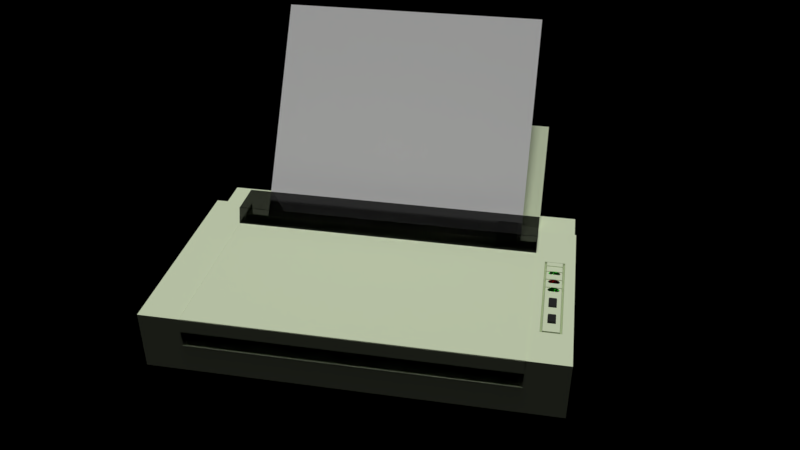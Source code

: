 # Source: fax_machine.blend  (saved by Blender 2.79.0; exported with 4.5.12 LTS)
import bpy
from mathutils import Matrix  # noqa: F401  (used for matrix-valued properties, if any)

bpy.ops.wm.read_factory_settings(use_empty=True)
scene = bpy.context.scene
scene.name = 'Scene'

# ---- collections
col_collection_1 = bpy.data.collections.new('Collection 1'); scene.collection.children.link(col_collection_1)

# ---- materials (node trees are filled in below, after node groups)
mat_black = bpy.data.materials.new('black')
mat_black.alpha_threshold = 0.0
mat_black.diffuse_color = (0.02721, 0.02721, 0.02721, 1.0)
mat_black.roughness = 0.5
mat_cream = bpy.data.materials.new('cream')
mat_cream.alpha_threshold = 0.0
mat_cream.diffuse_color = (0.7095, 0.8, 0.5605, 1.0)
mat_cream.roughness = 0.5
mat_green_plastic = bpy.data.materials.new('green plastic')
mat_green_plastic.alpha_threshold = 0.0
mat_green_plastic.diffuse_color = (0.04764, 0.3264, 0.03706, 1.0)
mat_green_plastic.roughness = 0.5
mat_red_plastic = bpy.data.materials.new('red plastic')
mat_red_plastic.alpha_threshold = 0.0
mat_red_plastic.diffuse_color = (0.281, 0.005643, 0.0094, 1.0)
mat_red_plastic.roughness = 0.5
mat_see_through_black_plastic = bpy.data.materials.new('see through black plastic')
mat_see_through_black_plastic.alpha_threshold = 0.0
mat_see_through_black_plastic.diffuse_color = (0.0578, 0.0578, 0.0578, 1.0)
mat_see_through_black_plastic.roughness = 0.5

# ---- material node trees
mat_green_plastic.use_nodes = True; mat_green_plastic.node_tree.nodes.clear()
_N = mat_green_plastic.node_tree.nodes; _L = mat_green_plastic.node_tree.links
n0 = _N.new('ShaderNodeOutputMaterial'); n0.name = 'Material Output'; n0.location = (300, 300)
n1 = _N.new('ShaderNodeBsdfGlass'); n1.name = 'Glass BSDF'; n1.location = (10, 300)
n1.distribution = 'BECKMANN'
n1.inputs[0].default_value = (0.08143, 0.5921, 0.06258, 1.0)
n1.inputs[2].default_value = 1.45
_L.new(n1.outputs[0], n0.inputs[0])
n0.is_active_output = True
mat_red_plastic.use_nodes = True; mat_red_plastic.node_tree.nodes.clear()
_N = mat_red_plastic.node_tree.nodes; _L = mat_red_plastic.node_tree.links
n0 = _N.new('ShaderNodeOutputMaterial'); n0.name = 'Material Output'; n0.location = (300, 300)
n1 = _N.new('ShaderNodeBsdfGlass'); n1.name = 'Glass BSDF'; n1.location = (10, 300)
n1.distribution = 'BECKMANN'
n1.inputs[0].default_value = (0.3432, 0.006353, 0.01082, 1.0)
n1.inputs[2].default_value = 1.45
_L.new(n1.outputs[0], n0.inputs[0])
n0.is_active_output = True
mat_see_through_black_plastic.use_nodes = True; mat_see_through_black_plastic.node_tree.nodes.clear()
_N = mat_see_through_black_plastic.node_tree.nodes; _L = mat_see_through_black_plastic.node_tree.links
n0 = _N.new('ShaderNodeOutputMaterial'); n0.name = 'Material Output'; n0.location = (300, 300)
n1 = _N.new('ShaderNodeBsdfGlass'); n1.name = 'Glass BSDF'; n1.location = (20, 340)
n1.distribution = 'BECKMANN'
n1.inputs[0].default_value = (0.2473, 0.2473, 0.2473, 1.0)
n1.inputs[2].default_value = 1.45
_L.new(n1.outputs[0], n0.inputs[0])
n0.is_active_output = True

# ---- cameras
cam_camera = bpy.data.cameras.new('Camera')
cam_camera.clip_end = 100.0
cam_camera.lens = 35.0
cam_camera.sensor_width = 32.0
cam_camera.sensor_height = 18.0
cam_camera.display_size = 2.0
cam_camera.dof.focus_distance = 0.0

# ---- lights
light_sun = bpy.data.lights.new('Sun', 'SUN')
light_sun.transmission_factor = 0.0
light_sun.angle = 0.1993
light_sun.energy = 2.0
light_sun.shadow_buffer_clip_start = 0.5
light_sun.shadow_soft_size = 0.1
light_sun.shadow_cascade_max_distance = 1000.0

# ---- meshes
me_plastic_screen = bpy.data.meshes.new('plastic screen')
me_plastic_screen.from_pydata([(-1.0, 0.7964, 1.536), (-1.0, -0.7964, 1.536), (-1.005, 0.793, 1.558), (-1.005, -0.7997, 1.558), (-0.9525, 0.7964, 2.06), (-0.9525, -0.7964, 2.06), (-0.9561, 0.793, 2.085), (-0.9561, -0.7997, 2.085), (-0.5916, 0.7964, 2.058), (-0.5917, -0.7964, 2.058), (-0.5915, 0.793, 2.085), (-0.5915, -0.7997, 2.085)], [], [(1, 0, 4, 5), (5, 4, 8, 9), (2, 3, 7, 6), (0, 2, 6, 4), (3, 1, 5, 7), (4, 6, 10, 8), (6, 7, 11, 10), (7, 5, 9, 11)])
me_plastic_screen.polygons.foreach_set('material_index', [4, 4, 4, 4, 4, 1, 4, 4])
_uv = me_plastic_screen.uv_layers.new(name='UVMap')
_uv.uv.foreach_set('vector', [0.06574, 0.01744, 0.7416, 0.02977, 0.8126, 0.07634, 0.1507, 0.07487, 0.1507, 0.07487, 0.8126, 0.07634, 1.0, 0.1297, 0.1736, 0.1297, 0.735, 0.1183, 3.601e-05, 0.07727, 0.1444, 0.03138, 0.7951, 0.06483, 0.7416, 0.02977, 0.735, 0.1183, 0.7951, 0.06483, 0.8126, 0.07634, 3.601e-05, 0.07727, 0.06574, 0.01744, 0.1507, 0.07487, 0.1444, 0.03138, 0.8126, 0.07634, 0.7951, 0.06483, 0.891, 0.02007, 1.0, 0.1297, 0.7951, 0.06483, 0.1444, 0.03138, 0.1728, 3.601e-05, 0.891, 0.02007, 0.1444, 0.03138, 0.1507, 0.07487, 0.1736, 0.1297, 0.1728, 3.601e-05])
me_plastic_screen.materials.append(mat_black)
me_plastic_screen.materials.append(mat_cream)
me_plastic_screen.materials.append(mat_green_plastic)
me_plastic_screen.materials.append(mat_red_plastic)
me_plastic_screen.materials.append(mat_see_through_black_plastic)
me_plastic_screen.use_remesh_preserve_volume = False
me_plastic_screen.use_remesh_preserve_attributes = False
me_plastic_screen.use_mirror_vertex_groups = False
me_plastic_screen.update()
me_cube_000 = bpy.data.meshes.new('Cube.000')
me_cube_000.from_pydata([(-0.2643, 0.9304, 0.8854), (-0.2644, -0.8696, 0.8854), (-0.2679, 0.9304, 0.7704), (-0.2679, -0.8696, 0.7704), (-0.2785, 0.9304, 0.6598), (-0.2786, -0.8696, 0.6598), (-0.2958, 0.9304, 0.5579), (-0.2958, -0.8696, 0.5579), (-0.319, 0.9304, 0.4686), (-0.319, -0.8696, 0.4686), (-0.3472, 0.9304, 0.3953), (-0.3472, -0.8696, 0.3953), (-0.3795, 0.9304, 0.3408), (-0.3795, -0.8696, 0.3408), (-0.4144, 0.9304, 0.3072), (-0.4145, -0.8696, 0.3072), (-0.4508, 0.9304, 0.2959), (-0.4508, -0.8696, 0.2959), (-0.4872, 0.9304, 0.3072), (-0.4872, -0.8696, 0.3072), (-0.5222, 0.9304, 0.3408), (-0.5222, -0.8696, 0.3408), (-0.5544, 0.9304, 0.3953), (-0.5544, -0.8696, 0.3953), (-0.5827, 0.9304, 0.4686), (-0.5827, -0.8696, 0.4686), (-0.6059, 0.9304, 0.5579), (-0.6059, -0.8696, 0.5579), (-0.6231, 0.9304, 0.6598), (-0.6231, -0.8696, 0.6598), (-0.6337, 0.9304, 0.7704), (-0.6337, -0.8696, 0.7704), (-0.6373, 0.9304, 0.8854), (-0.6373, -0.8696, 0.8854), (-0.6337, 0.9304, 1.0), (-0.6337, -0.8696, 1.0), (-0.6231, 0.9304, 1.111), (-0.6231, -0.8696, 1.111), (-0.6059, 0.9304, 1.213), (-0.6059, -0.8696, 1.213), (-0.5827, 0.9304, 1.302), (-0.5827, -0.8696, 1.302), (-0.5544, 0.9304, 1.376), (-0.5544, -0.8696, 1.376), (-0.5222, 0.9304, 1.43), (-0.5222, -0.8696, 1.43), (-0.4872, 0.9304, 1.464), (-0.4872, -0.8696, 1.464), (-0.4508, 0.9304, 1.475), (-0.4508, -0.8696, 1.475), (-0.4144, 0.9304, 1.464), (-0.4145, -0.8696, 1.464), (-0.3795, 0.9304, 1.43), (-0.3795, -0.8696, 1.43), (-0.3472, 0.9304, 1.376), (-0.3472, -0.8696, 1.376), (-0.319, 0.9304, 1.302), (-0.319, -0.8696, 1.302), (-0.2958, 0.9304, 1.213), (-0.2958, -0.8696, 1.213), (-0.2785, 0.9304, 1.111), (-0.2786, -0.8696, 1.111), (-0.2679, 0.9304, 1.0), (-0.2679, -0.8696, 1.0)], [], [(0, 1, 3, 2), (2, 3, 5, 4), (4, 5, 7, 6), (6, 7, 9, 8), (8, 9, 11, 10), (10, 11, 13, 12), (12, 13, 15, 14), (14, 15, 17, 16), (16, 17, 19, 18), (18, 19, 21, 20), (20, 21, 23, 22), (22, 23, 25, 24), (24, 25, 27, 26), (26, 27, 29, 28), (28, 29, 31, 30), (30, 31, 33, 32), (32, 33, 35, 34), (34, 35, 37, 36), (36, 37, 39, 38), (38, 39, 41, 40), (40, 41, 43, 42), (42, 43, 45, 44), (44, 45, 47, 46), (46, 47, 49, 48), (48, 49, 51, 50), (50, 51, 53, 52), (52, 53, 55, 54), (54, 55, 57, 56), (56, 57, 59, 58), (58, 59, 61, 60), (3, 1, 63, 61, 59, 57, 55, 53, 51, 49, 47, 45, 43, 41, 39, 37, 35, 33, 31, 29, 27, 25, 23, 21, 19, 17, 15, 13, 11, 9, 7, 5), (60, 61, 63, 62), (62, 63, 1, 0), (0, 2, 4, 6, 8, 10, 12, 14, 16, 18, 20, 22, 24, 26, 28, 30, 32, 34, 36, 38, 40, 42, 44, 46, 48, 50, 52, 54, 56, 58, 60, 62)])
me_cube_000.polygons.foreach_set('use_smooth', [True] * 34)
_uv = me_cube_000.uv_layers.new(name='UVMap')
_uv.uv.foreach_set('vector', [0.0, 0.0, 1.0, 0.0, 1.0, 1.0, 0.0, 1.0, 0.0, 0.0, 1.0, 0.0, 1.0, 1.0, 0.0, 1.0, 0.0, 0.0, 1.0, 0.0, 1.0, 1.0, 0.0, 1.0, 0.0, 0.0, 1.0, 0.0, 1.0, 1.0, 0.0, 1.0, 0.0, 0.0, 1.0, 0.0, 1.0, 1.0, 0.0, 1.0, 0.0, 0.0, 1.0, 0.0, 1.0, 1.0, 0.0, 1.0, 0.0, 0.0, 1.0, 0.0, 1.0, 1.0, 0.0, 1.0, 0.0, 0.0, 1.0, 0.0, 1.0, 1.0, 0.0, 1.0, 0.0, 0.0, 1.0, 0.0, 1.0, 1.0, 0.0, 1.0, 0.0, 0.0, 1.0, 0.0, 1.0, 1.0, 0.0, 1.0, 0.0, 0.0, 1.0, 0.0, 1.0, 1.0, 0.0, 1.0, 0.0, 0.0, 1.0, 0.0, 1.0, 1.0, 0.0, 1.0, 0.0, 0.0, 1.0, 0.0, 1.0, 1.0, 0.0, 1.0, 0.0, 0.0, 1.0, 0.0, 1.0, 1.0, 0.0, 1.0, 0.0, 0.0, 1.0, 0.0, 1.0, 1.0, 0.0, 1.0, 0.0, 0.0, 1.0, 0.0, 1.0, 1.0, 0.0, 1.0, 0.0, 0.0, 1.0, 0.0, 1.0, 1.0, 0.0, 1.0, 0.0, 0.0, 1.0, 0.0, 1.0, 1.0, 0.0, 1.0, 0.0, 0.0, 1.0, 0.0, 1.0, 1.0, 0.0, 1.0, 0.0, 0.0, 1.0, 0.0, 1.0, 1.0, 0.0, 1.0, 0.0, 0.0, 1.0, 0.0, 1.0, 1.0, 0.0, 1.0, 0.0, 0.0, 1.0, 0.0, 1.0, 1.0, 0.0, 1.0, 0.0, 0.0, 1.0, 0.0, 1.0, 1.0, 0.0, 1.0, 0.0, 0.0, 1.0, 0.0, 1.0, 1.0, 0.0, 1.0, 0.0, 0.0, 1.0, 0.0, 1.0, 1.0, 0.0, 1.0, 0.0, 0.0, 1.0, 0.0, 1.0, 1.0, 0.0, 1.0, 0.0, 0.0, 1.0, 0.0, 1.0, 1.0, 0.0, 1.0, 0.0, 0.0, 1.0, 0.0, 1.0, 1.0, 0.0, 1.0, 0.0, 0.0, 1.0, 0.0, 1.0, 1.0, 0.0, 1.0, 0.0, 0.0, 1.0, 0.0, 1.0, 1.0, 0.0, 1.0, 0.5, 1.0, 0.5975, 0.9904, 0.6913, 0.9619, 0.7778, 0.9157, 0.8536, 0.8536, 0.9157, 0.7778, 0.9619, 0.6913, 0.9904, 0.5975, 1.0, 0.5, 0.9904, 0.4025, 0.9619, 0.3087, 0.9157, 0.2222, 0.8536, 0.1464, 0.7778, 0.08427, 0.6913, 0.03806, 0.5975, 0.009607, 0.5, 0.0, 0.4025, 0.009607, 0.3087, 0.03806, 0.2222, 0.08427, 0.1464, 0.1464, 0.08426, 0.2222, 0.03806, 0.3087, 0.009607, 0.4025, 0.0, 0.5, 0.009607, 0.5975, 0.03806, 0.6913, 0.08427, 0.7778, 0.1464, 0.8536, 0.2222, 0.9157, 0.3087, 0.9619, 0.4025, 0.9904, 0.0, 0.0, 1.0, 0.0, 1.0, 1.0, 0.0, 1.0, 0.0, 0.0, 1.0, 0.0, 1.0, 1.0, 0.0, 1.0, 0.5, 1.0, 0.5975, 0.9904, 0.6913, 0.9619, 0.7778, 0.9157, 0.8536, 0.8536, 0.9157, 0.7778, 0.9619, 0.6913, 0.9904, 0.5975, 1.0, 0.5, 0.9904, 0.4025, 0.9619, 0.3087, 0.9157, 0.2222, 0.8536, 0.1464, 0.7778, 0.08427, 0.6913, 0.03806, 0.5975, 0.009607, 0.5, 0.0, 0.4025, 0.009607, 0.3087, 0.03806, 0.2222, 0.08427, 0.1464, 0.1464, 0.08426, 0.2222, 0.03806, 0.3087, 0.009607, 0.4025, 0.0, 0.5, 0.009607, 0.5975, 0.03806, 0.6913, 0.08427, 0.7778, 0.1464, 0.8536, 0.2222, 0.9157, 0.3087, 0.9619, 0.4025, 0.9904])
me_cube_000.use_remesh_preserve_volume = False
me_cube_000.use_remesh_preserve_attributes = False
me_cube_000.use_mirror_vertex_groups = False
me_cube_000.update()
me_cube_003 = bpy.data.meshes.new('Cube.003')
me_cube_003.from_pydata([(-0.06, -0.06, -0.06), (-0.06, -0.06, 0.06), (-0.06, 0.06, -0.06), (-0.06, 0.06, 0.06), (0.06, -0.06, -0.06), (0.06, -0.06, 0.06), (0.06, 0.06, -0.06), (0.06, 0.06, 0.06)], [], [(0, 1, 3, 2), (2, 3, 7, 6), (6, 7, 5, 4), (4, 5, 1, 0), (2, 6, 4, 0), (7, 3, 1, 5)])
_uv = me_cube_003.uv_layers.new(name='UVMap')
_uv.uv.foreach_set('vector', [0.0, 0.0, 1.0, 0.0, 1.0, 1.0, 0.0, 1.0, 0.0, 0.0, 1.0, 0.0, 1.0, 1.0, 0.0, 1.0, 0.0, 0.0, 1.0, 0.0, 1.0, 1.0, 0.0, 1.0, 0.0, 0.0, 1.0, 0.0, 1.0, 1.0, 0.0, 1.0, 0.0, 0.0, 1.0, 0.0, 1.0, 1.0, 0.0, 1.0, 0.0, 0.0, 1.0, 0.0, 1.0, 1.0, 0.0, 1.0])
me_cube_003.use_remesh_preserve_volume = False
me_cube_003.use_remesh_preserve_attributes = False
me_cube_003.use_mirror_vertex_groups = False
me_cube_003.update()
me_main_body = bpy.data.meshes.new('main body')
me_main_body.from_pydata([(-1.0, -1.0, 1.0), (-1.0, 1.0, 1.0), (-0.004252, -1.0, 1.0), (-0.02753, 0.9798, -0.6718), (-0.004252, 1.0, 1.0), (-2.614, -0.9884, -0.6718), (-2.632, -1.0, 1.536), (-2.614, 0.9798, -0.6718), (-2.632, 1.0, 1.536), (-1.007, -0.9884, -0.6718), (-1.0, -1.0, 1.536), (-1.007, 0.9798, -0.6718), (-1.0, 1.0, 1.536), (-0.7355, 0.8117, 1.3), (-0.7355, -0.8117, 1.3), (-0.7367, 0.8117, 1.26), (-0.7368, -0.8117, 1.26), (-0.7404, 0.8117, 1.222), (-0.7404, -0.8117, 1.222), (-0.7463, 0.8117, 1.187), (-0.7463, -0.8117, 1.187), (-0.7543, 0.8117, 1.157), (-0.7543, -0.8117, 1.157), (-0.764, 0.8117, 1.131), (-0.764, -0.8117, 1.131), (-0.7751, 0.8117, 1.113), (-0.7751, -0.8117, 1.113), (-0.7871, 0.8117, 1.101), (-0.7872, -0.8117, 1.101), (-0.7997, 0.8117, 1.097), (-0.7997, -0.8117, 1.097), (-0.8122, 0.8117, 1.101), (-0.8122, -0.8117, 1.101), (-0.8242, 0.8117, 1.113), (-0.8242, -0.8117, 1.113), (-0.8353, 0.8117, 1.131), (-0.8353, -0.8117, 1.131), (-0.845, 0.8117, 1.157), (-0.845, -0.8117, 1.157), (-0.853, 0.8117, 1.187), (-0.853, -0.8117, 1.187), (-0.8589, 0.8117, 1.222), (-0.8589, -0.8117, 1.222), (-0.8626, 0.8117, 1.26), (-0.8626, -0.8117, 1.26), (-0.8638, 0.8117, 1.3), (-0.8638, -0.8117, 1.3), (-0.8626, 0.8117, 1.34), (-0.8626, -0.8117, 1.34), (-0.8589, 0.8117, 1.378), (-0.8589, -0.8117, 1.378), (-0.853, 0.8117, 1.413), (-0.853, -0.8117, 1.413), (-0.845, 0.8117, 1.443), (-0.845, -0.8117, 1.443), (-0.8353, 0.8117, 1.469), (-0.8353, -0.8117, 1.469), (-0.8242, 0.8117, 1.487), (-0.8242, -0.8117, 1.487), (-0.8122, 0.8117, 1.499), (-0.8122, -0.8117, 1.499), (-0.7997, 0.8117, 1.503), (-0.7997, -0.8117, 1.503), (-0.7871, 0.8117, 1.499), (-0.7872, -0.8117, 1.499), (-0.7751, 0.8117, 1.487), (-0.7751, -0.8117, 1.487), (-0.764, 0.8117, 1.469), (-0.764, -0.8117, 1.469), (-0.7543, 0.8117, 1.443), (-0.7543, -0.8117, 1.443), (-0.7463, 0.8117, 1.413), (-0.7463, -0.8117, 1.413), (-0.7404, 0.8117, 1.378), (-0.7404, -0.8117, 1.378), (-0.7367, 0.8117, 1.34), (-0.7368, -0.8117, 1.34), (-0.2776, 0.701, 0.9287), (-0.203, 0.701, 0.692), (0.5574, 0.701, 3.559), (0.632, 0.701, 3.322), (-0.2776, -0.8036, 0.9287), (-0.203, -0.8036, 0.692), (0.5574, -0.8036, 3.559), (0.632, -0.8036, 3.322), (-2.614, 0.7794, -0.6718), (-2.614, -0.788, -0.6718), (-2.632, -0.7964, 1.536), (-2.632, 0.7964, 1.536), (-1.0, 0.7964, 1.536), (-1.0, -0.7964, 1.536), (-2.632, -1.0, 1.102), (-2.632, 1.0, 1.102), (-1.0, 1.0, 1.102), (-1.0, -1.0, 1.102), (-2.621, -0.7756, 1.081), (-2.621, 0.7756, 1.081), (-2.632, 1.0, 0.5922), (-1.0, 1.0, 0.5922), (-1.0, -1.0, 0.5922), (-2.621, -0.7756, 0.613), (-2.621, 0.7756, 0.613), (-2.632, -1.0, 0.5922), (-2.614, 0.9798, -0.3212), (-0.02753, -0.9884, -0.6718), (-1.007, -0.9884, -0.3212), (-2.614, -0.788, -0.3212), (-2.614, 0.7794, -0.3212), (-2.614, -0.9884, -0.3212), (-0.02753, 0.9798, -0.3212), (-0.02753, -0.9884, -0.3212), (-1.007, 0.9798, -0.3212), (-2.632, 1.0, -0.3183), (-1.0, -1.0, -0.3183), (-2.632, -0.7964, -0.3183), (-2.632, 0.7964, -0.3183), (-2.632, -1.0, -0.3183), (-0.004252, 1.0, -0.3184), (-0.004252, -1.0, -0.3184), (-1.0, 1.0, -0.3184), (-0.004252, 1.0, 0.5923), (-0.004252, -1.0, 0.5923), (-2.632, -0.7964, 1.102), (-2.632, 0.7964, 1.102), (-2.632, -0.7964, 0.5922), (-2.632, 0.7964, 0.5922), (-2.632, -0.7964, 1.536), (-2.632, 0.7964, 1.536), (-1.0, 0.7964, 1.536), (-1.0, -0.7964, 1.536), (-2.632, -0.7964, 1.102), (-2.632, 0.7964, 1.102), (-2.638, -0.7964, 1.536), (-2.638, 0.7964, 1.536), (-2.638, -0.7964, 1.102), (-2.638, 0.7964, 1.102), (-2.637, -0.7997, 1.558), (-2.637, 0.793, 1.558), (-1.005, 0.793, 1.558), (-1.005, -0.7997, 1.558), (-1.0, -0.8473, 1.536), (-1.0, -0.8982, 1.536), (-1.0, -0.9491, 1.536), (-1.132, -1.0, 1.536), (-1.425, -1.0, 1.536), (-2.224, -1.0, 1.536), (-2.632, -0.9491, 1.536), (-2.632, -0.8982, 1.536), (-2.632, -0.8473, 1.536), (-2.224, -0.7964, 1.536), (-1.425, -0.7964, 1.536), (-1.132, -0.7964, 1.536), (-1.144, -0.8592, 1.529), (-1.138, -0.8982, 1.421), (-1.144, -0.9372, 1.529), (-1.425, -0.8534, 1.421), (-1.425, -0.8982, 1.529), (-1.425, -0.943, 1.421), (-2.212, -0.8592, 1.529), (-2.218, -0.8982, 1.421), (-2.212, -0.9372, 1.529), (-1.132, -0.8473, 1.536), (-1.132, -0.8982, 1.536), (-1.132, -0.9491, 1.536), (-2.224, -0.8473, 1.536), (-2.224, -0.8982, 1.536), (-2.224, -0.9491, 1.536), (-1.425, -0.8473, 1.536), (-1.425, -0.9491, 1.536), (-1.138, -0.8534, 1.421), (-1.144, -0.8982, 1.529), (-1.138, -0.943, 1.421), (-2.218, -0.8534, 1.421), (-2.212, -0.8982, 1.529), (-2.218, -0.943, 1.421), (-1.425, -0.8592, 1.529), (-1.425, -0.9372, 1.529), (-1.191, -1.0, 1.536), (-1.23, -1.0, 1.536), (-1.288, -1.0, 1.536), (-1.341, -1.0, 1.536), (-1.341, -0.7964, 1.536), (-1.288, -0.7964, 1.536), (-1.23, -0.7964, 1.536), (-1.191, -0.7964, 1.536), (-1.341, -0.8473, 1.536), (-1.288, -0.8473, 1.536), (-1.23, -0.8473, 1.536), (-1.191, -0.8473, 1.536), (-1.345, -0.8982, 1.529), (-1.294, -0.8982, 1.529), (-1.238, -0.8982, 1.529), (-1.202, -0.8982, 1.529), (-1.341, -0.9491, 1.536), (-1.288, -0.9491, 1.536), (-1.23, -0.9491, 1.536), (-1.191, -0.9491, 1.536), (-1.343, -0.8534, 1.421), (-1.291, -0.8534, 1.421), (-1.234, -0.8534, 1.421), (-1.196, -0.8534, 1.421), (-1.343, -0.943, 1.421), (-1.291, -0.943, 1.421), (-1.234, -0.943, 1.421), (-1.196, -0.943, 1.421), (-1.345, -0.8592, 1.529), (-1.294, -0.8592, 1.529), (-1.238, -0.8592, 1.529), (-1.202, -0.8592, 1.529), (-1.345, -0.9372, 1.529), (-1.294, -0.9372, 1.529), (-1.238, -0.9372, 1.529), (-1.202, -0.9372, 1.529), (-1.202, -0.8982, 1.553), (-1.144, -0.8982, 1.553), (-1.196, -0.8534, 1.446), (-1.138, -0.8534, 1.446), (-1.196, -0.943, 1.446), (-1.138, -0.943, 1.446), (-1.144, -0.8592, 1.553), (-1.144, -0.9372, 1.553), (-1.202, -0.8592, 1.553), (-1.202, -0.9372, 1.553), (-1.294, -0.8982, 1.553), (-1.238, -0.8982, 1.553), (-1.291, -0.8534, 1.446), (-1.234, -0.8534, 1.446), (-1.291, -0.943, 1.446), (-1.234, -0.943, 1.446), (-1.294, -0.8592, 1.553), (-1.238, -0.8592, 1.553), (-1.294, -0.9372, 1.553), (-1.238, -0.9372, 1.553), (-1.489, -1.0, 1.536), (-1.557, -1.0, 1.536), (-1.627, -1.0, 1.536), (-1.627, -0.7964, 1.536), (-1.557, -0.7964, 1.536), (-1.489, -0.7964, 1.536), (-1.627, -0.8473, 1.536), (-1.557, -0.8473, 1.536), (-1.489, -0.8473, 1.536), (-1.62, -0.8982, 1.529), (-1.553, -0.8982, 1.529), (-1.488, -0.8982, 1.529), (-1.627, -0.9491, 1.536), (-1.557, -0.9491, 1.536), (-1.489, -0.9491, 1.536), (-1.623, -0.8534, 1.421), (-1.555, -0.8534, 1.421), (-1.489, -0.8534, 1.421), (-1.623, -0.943, 1.421), (-1.555, -0.943, 1.421), (-1.489, -0.943, 1.421), (-1.62, -0.8592, 1.529), (-1.553, -0.8592, 1.529), (-1.488, -0.8592, 1.529), (-1.62, -0.9372, 1.529), (-1.553, -0.9372, 1.529), (-1.488, -0.9372, 1.529), (-1.425, -0.8592, 1.553), (-1.425, -0.8982, 1.553), (-1.425, -0.9372, 1.553), (-1.425, -0.8534, 1.446), (-1.425, -0.943, 1.446), (-1.345, -0.8982, 1.553), (-1.343, -0.8534, 1.446), (-1.343, -0.943, 1.446), (-1.345, -0.8592, 1.553), (-1.345, -0.9372, 1.553), (-1.553, -0.8982, 1.553), (-1.488, -0.8982, 1.553), (-1.555, -0.8534, 1.446), (-1.489, -0.8534, 1.446), (-1.555, -0.943, 1.446), (-1.489, -0.943, 1.446), (-1.553, -0.8592, 1.553), (-1.488, -0.8592, 1.553), (-1.553, -0.9372, 1.553), (-1.488, -0.9372, 1.553), (-2.212, -0.8592, 1.553), (-2.212, -0.8982, 1.553), (-2.212, -0.9372, 1.553), (-2.218, -0.8534, 1.446), (-2.218, -0.943, 1.446), (-1.62, -0.8982, 1.553), (-1.623, -0.8534, 1.446), (-1.623, -0.943, 1.446), (-1.62, -0.8592, 1.553), (-1.62, -0.9372, 1.553), (-1.742, -1.0, 1.536), (-1.872, -1.0, 1.536), (-1.872, -0.7964, 1.536), (-1.742, -0.7964, 1.536), (-1.872, -0.8473, 1.536), (-1.742, -0.8473, 1.536), (-1.872, -0.9491, 1.536), (-1.742, -0.9491, 1.536), (-1.867, -0.8534, 1.421), (-1.738, -0.8534, 1.421), (-1.867, -0.943, 1.421), (-1.738, -0.943, 1.421), (-1.862, -0.8982, 1.553), (-1.734, -0.8982, 1.553), (-1.867, -0.8534, 1.446), (-1.738, -0.8534, 1.446), (-1.867, -0.943, 1.446), (-1.738, -0.943, 1.446), (-1.862, -0.8592, 1.553), (-1.734, -0.8592, 1.553), (-1.862, -0.9372, 1.553), (-1.734, -0.9372, 1.553), (-1.991, -1.0, 1.536), (-2.109, -1.0, 1.536), (-2.109, -0.7964, 1.536), (-1.991, -0.7964, 1.536), (-2.109, -0.8473, 1.536), (-1.991, -0.8473, 1.536), (-2.109, -0.9491, 1.536), (-1.991, -0.9491, 1.536), (-2.103, -0.8534, 1.421), (-1.986, -0.8534, 1.421), (-2.103, -0.943, 1.421), (-1.986, -0.943, 1.421), (-2.097, -0.8982, 1.553), (-1.981, -0.8982, 1.553), (-2.103, -0.8534, 1.446), (-1.986, -0.8534, 1.446), (-2.103, -0.943, 1.446), (-1.986, -0.943, 1.446), (-2.097, -0.8592, 1.553), (-1.981, -0.8592, 1.553), (-2.097, -0.9372, 1.553), (-1.981, -0.9372, 1.553), (-1.0, -0.8727, 1.536), (-2.632, -0.8727, 1.536), (-1.132, -0.8727, 1.536), (-1.425, -0.8787, 1.529), (-2.224, -0.8727, 1.536), (-1.138, -0.8758, 1.421), (-2.218, -0.8758, 1.421), (-1.144, -0.8787, 1.529), (-2.212, -0.8787, 1.529), (-1.202, -0.8787, 1.529), (-1.238, -0.8787, 1.529), (-1.294, -0.8787, 1.529), (-1.345, -0.8787, 1.529), (-1.144, -0.8787, 1.553), (-1.202, -0.8787, 1.553), (-1.238, -0.8787, 1.553), (-1.294, -0.8787, 1.553), (-1.488, -0.8787, 1.529), (-1.553, -0.8787, 1.529), (-1.62, -0.8787, 1.529), (-1.425, -0.8787, 1.553), (-1.345, -0.8787, 1.553), (-1.488, -0.8787, 1.553), (-1.553, -0.8787, 1.553), (-2.212, -0.8787, 1.553), (-1.62, -0.8787, 1.553), (-1.734, -0.8787, 1.553), (-1.862, -0.8787, 1.553), (-1.981, -0.8787, 1.553), (-2.097, -0.8787, 1.553), (-1.0, -0.9236, 1.536), (-2.632, -0.9236, 1.536), (-1.132, -0.9236, 1.536), (-1.425, -0.9177, 1.529), (-2.224, -0.9236, 1.536), (-1.138, -0.9206, 1.421), (-2.218, -0.9206, 1.421), (-1.144, -0.9177, 1.529), (-2.212, -0.9177, 1.529), (-1.202, -0.9177, 1.529), (-1.238, -0.9177, 1.529), (-1.294, -0.9177, 1.529), (-1.345, -0.9177, 1.529), (-1.144, -0.9177, 1.553), (-1.202, -0.9177, 1.553), (-1.238, -0.9177, 1.553), (-1.294, -0.9177, 1.553), (-1.488, -0.9177, 1.529), (-1.553, -0.9177, 1.529), (-1.62, -0.9177, 1.529), (-1.425, -0.9177, 1.553), (-1.345, -0.9177, 1.553), (-1.488, -0.9177, 1.553), (-1.553, -0.9177, 1.553), (-2.212, -0.9177, 1.553), (-1.62, -0.9177, 1.553), (-1.734, -0.9177, 1.553), (-1.862, -0.9177, 1.553), (-1.981, -0.9177, 1.553), (-2.097, -0.9177, 1.553), (-1.858, -0.8982, 1.603), (-1.739, -0.8982, 1.603), (-1.739, -0.88, 1.603), (-1.858, -0.88, 1.603), (-1.739, -0.9163, 1.603), (-1.858, -0.9163, 1.603), (-2.097, -0.8982, 1.553), (-1.981, -0.8982, 1.553), (-1.981, -0.8787, 1.553), (-2.097, -0.8787, 1.553), (-1.981, -0.9177, 1.553), (-2.097, -0.9177, 1.553), (-2.093, -0.8982, 1.615), (-1.986, -0.8982, 1.615), (-1.986, -0.8803, 1.615), (-2.093, -0.8803, 1.615), (-1.986, -0.9161, 1.615), (-2.093, -0.9161, 1.615), (-1.306, -0.8984, 1.574), (-1.297, -0.8984, 1.558), (-1.306, -0.8984, 1.498), (-1.308, -0.9056, 1.574), (-1.3, -0.9109, 1.558), (-1.297, -0.9129, 1.536), (-1.3, -0.9109, 1.514), (-1.308, -0.9056, 1.498), (-1.319, -0.8984, 1.58), (-1.313, -0.9109, 1.574), (-1.308, -0.9201, 1.558), (-1.306, -0.9235, 1.536), (-1.308, -0.9201, 1.514), (-1.313, -0.9109, 1.498), (-1.319, -0.9129, 1.574), (-1.319, -0.9235, 1.558), (-1.319, -0.9274, 1.536), (-1.319, -0.9235, 1.514), (-1.319, -0.9129, 1.498), (-1.325, -0.9109, 1.574), (-1.33, -0.9201, 1.558), (-1.332, -0.9235, 1.536), (-1.33, -0.9201, 1.514), (-1.325, -0.9109, 1.498), (-1.33, -0.9056, 1.574), (-1.338, -0.9109, 1.558), (-1.341, -0.9129, 1.536), (-1.338, -0.9109, 1.514), (-1.33, -0.9056, 1.498), (-1.332, -0.8984, 1.574), (-1.341, -0.8984, 1.558), (-1.345, -0.8984, 1.536), (-1.341, -0.8984, 1.514), (-1.332, -0.8984, 1.498), (-1.33, -0.8911, 1.574), (-1.338, -0.8858, 1.558), (-1.341, -0.8838, 1.536), (-1.338, -0.8858, 1.514), (-1.33, -0.8911, 1.498), (-1.319, -0.8984, 1.493), (-1.325, -0.8858, 1.574), (-1.33, -0.8766, 1.558), (-1.332, -0.8732, 1.536), (-1.33, -0.8766, 1.514), (-1.325, -0.8858, 1.498), (-1.319, -0.8838, 1.574), (-1.319, -0.8732, 1.558), (-1.319, -0.8693, 1.536), (-1.319, -0.8732, 1.514), (-1.319, -0.8838, 1.498), (-1.313, -0.8858, 1.574), (-1.308, -0.8766, 1.558), (-1.306, -0.8732, 1.536), (-1.308, -0.8766, 1.514), (-1.313, -0.8858, 1.498), (-1.308, -0.8911, 1.574), (-1.3, -0.8858, 1.558), (-1.297, -0.8838, 1.536), (-1.3, -0.8858, 1.514), (-1.308, -0.8911, 1.498), (-1.293, -0.8984, 1.536), (-1.297, -0.8984, 1.514), (-1.442, -0.8984, 1.574), (-1.431, -0.8984, 1.558), (-1.442, -0.8984, 1.498), (-1.444, -0.9056, 1.574), (-1.434, -0.9109, 1.558), (-1.431, -0.9129, 1.536), (-1.434, -0.9109, 1.514), (-1.444, -0.9056, 1.498), (-1.457, -0.8984, 1.58), (-1.449, -0.9109, 1.574), (-1.444, -0.9201, 1.558), (-1.442, -0.9235, 1.536), (-1.444, -0.9201, 1.514), (-1.449, -0.9109, 1.498), (-1.457, -0.9129, 1.574), (-1.457, -0.9235, 1.558), (-1.457, -0.9274, 1.536), (-1.457, -0.9235, 1.514), (-1.457, -0.9129, 1.498), (-1.465, -0.9109, 1.574), (-1.47, -0.9201, 1.558), (-1.472, -0.9235, 1.536), (-1.47, -0.9201, 1.514), (-1.465, -0.9109, 1.498), (-1.47, -0.9056, 1.574), (-1.48, -0.9109, 1.558), (-1.483, -0.9129, 1.536), (-1.48, -0.9109, 1.514), (-1.47, -0.9056, 1.498), (-1.472, -0.8984, 1.574), (-1.483, -0.8984, 1.558), (-1.487, -0.8984, 1.536), (-1.483, -0.8984, 1.514), (-1.472, -0.8984, 1.498), (-1.47, -0.8911, 1.574), (-1.48, -0.8858, 1.558), (-1.483, -0.8838, 1.536), (-1.48, -0.8858, 1.514), (-1.47, -0.8911, 1.498), (-1.457, -0.8984, 1.493), (-1.465, -0.8858, 1.574), (-1.47, -0.8766, 1.558), (-1.472, -0.8732, 1.536), (-1.47, -0.8766, 1.514), (-1.465, -0.8858, 1.498), (-1.457, -0.8838, 1.574), (-1.457, -0.8732, 1.558), (-1.457, -0.8693, 1.536), (-1.457, -0.8732, 1.514), (-1.457, -0.8838, 1.498), (-1.449, -0.8858, 1.574), (-1.444, -0.8766, 1.558), (-1.442, -0.8732, 1.536), (-1.444, -0.8766, 1.514), (-1.449, -0.8858, 1.498), (-1.444, -0.8911, 1.574), (-1.434, -0.8858, 1.558), (-1.431, -0.8838, 1.536), (-1.434, -0.8858, 1.514), (-1.444, -0.8911, 1.498), (-1.427, -0.8984, 1.536), (-1.431, -0.8984, 1.514), (-1.571, -0.8984, 1.574), (-1.559, -0.8984, 1.558), (-1.571, -0.8984, 1.498), (-1.573, -0.9056, 1.574), (-1.562, -0.9109, 1.558), (-1.559, -0.9129, 1.536), (-1.562, -0.9109, 1.514), (-1.573, -0.9056, 1.498), (-1.587, -0.8984, 1.58), (-1.579, -0.9109, 1.574), (-1.573, -0.9201, 1.558), (-1.571, -0.9235, 1.536), (-1.573, -0.9201, 1.514), (-1.579, -0.9109, 1.498), (-1.587, -0.9129, 1.574), (-1.587, -0.9235, 1.558), (-1.587, -0.9274, 1.536), (-1.587, -0.9235, 1.514), (-1.587, -0.9129, 1.498), (-1.595, -0.9109, 1.574), (-1.601, -0.9201, 1.558), (-1.603, -0.9235, 1.536), (-1.601, -0.9201, 1.514), (-1.595, -0.9109, 1.498), (-1.601, -0.9056, 1.574), (-1.612, -0.9109, 1.558), (-1.615, -0.9129, 1.536), (-1.612, -0.9109, 1.514), (-1.601, -0.9056, 1.498), (-1.603, -0.8984, 1.574), (-1.615, -0.8984, 1.558), (-1.62, -0.8984, 1.536), (-1.615, -0.8984, 1.514), (-1.603, -0.8984, 1.498), (-1.601, -0.8911, 1.574), (-1.612, -0.8858, 1.558), (-1.615, -0.8838, 1.536), (-1.612, -0.8858, 1.514), (-1.601, -0.8911, 1.498), (-1.587, -0.8984, 1.493), (-1.595, -0.8858, 1.574), (-1.601, -0.8766, 1.558), (-1.603, -0.8732, 1.536), (-1.601, -0.8766, 1.514), (-1.595, -0.8858, 1.498), (-1.587, -0.8838, 1.574), (-1.587, -0.8732, 1.558), (-1.587, -0.8693, 1.536), (-1.587, -0.8732, 1.514), (-1.587, -0.8838, 1.498), (-1.579, -0.8858, 1.574), (-1.573, -0.8766, 1.558), (-1.571, -0.8732, 1.536), (-1.573, -0.8766, 1.514), (-1.579, -0.8858, 1.498), (-1.573, -0.8911, 1.574), (-1.562, -0.8858, 1.558), (-1.559, -0.8838, 1.536), (-1.562, -0.8858, 1.514), (-1.573, -0.8911, 1.498), (-1.554, -0.8984, 1.536), (-1.559, -0.8984, 1.514), (-0.5916, 0.7964, 2.058), (-0.5917, -0.7964, 2.058), (-0.5915, 0.793, 2.085), (-0.5915, -0.7997, 2.085), (-1.0, -0.7966, 1.102), (-1.0, -0.7966, 1.536), (-1.0, 0.7964, 1.102), (-1.0, 0.7967, 1.536), (-1.0, 0.7963, 1.536), (-1.0, -0.9491, 1.536), (-1.0, -1.0, 1.536), (-1.0, -1.0, 1.102), (-1.0, -0.7966, 1.102), (-1.0, -0.7966, 1.536), (-1.0, -0.8473, 1.536), (-1.0, -0.8727, 1.536), (-1.0, -0.8982, 1.536), (-1.0, -0.9236, 1.536), (-0.5928, -0.9491, 1.536), (-0.5928, -1.0, 1.536), (-0.5928, -1.0, 1.102), (-0.5928, -0.7966, 1.102), (-0.5928, -0.7966, 1.536), (-0.5928, -0.8473, 1.536), (-0.5928, -0.8727, 1.536), (-0.5928, -0.8982, 1.536), (-0.5928, -0.9236, 1.536), (-1.0, -0.7966, 1.102), (-1.0, -1.0, 1.102), (-0.6136, -0.7966, 1.102), (-0.6136, -1.0, 1.102), (-1.0, -0.7966, 1.102), (-1.0, -1.0, 1.102), (-0.5928, -0.7966, 1.102), (-0.5928, -1.0, 1.102), (-1.0, -0.7966, 1.0), (-1.0, -1.0, 1.0), (-0.5928, -0.7966, 1.0), (-0.5928, -1.0, 1.0), (-0.5912, 1.0, 1.536), (-0.5912, 1.0, 1.102), (-0.5912, 0.7964, 1.102), (-0.5912, 0.7967, 1.536), (-1.0, 1.0, 1.0), (-1.0, 0.7964, 1.0), (-0.5912, 1.0, 1.0), (-0.5912, 0.7964, 1.0)], [(111, 119), (109, 117), (110, 118), (106, 114), (107, 115), (103, 112), (105, 113), (108, 116)], [(98, 119, 112, 97), (99, 113, 118, 121), (4, 120, 117, 119, 98, 1), (116, 113, 99, 102), (11, 3, 104, 9), (4, 1, 0, 2), (123, 88, 8, 92), (92, 8, 12, 93), (93, 12, 637, 638), (94, 10, 143, 177, 178, 179, 180, 144, 233, 234, 235, 290, 291, 312, 313, 145, 6, 91), (7, 11, 9, 5, 86, 85), (166, 146, 6, 145), (13, 14, 16, 15), (15, 16, 18, 17), (17, 18, 20, 19), (19, 20, 22, 21), (21, 22, 24, 23), (23, 24, 26, 25), (25, 26, 28, 27), (27, 28, 30, 29), (29, 30, 32, 31), (31, 32, 34, 33), (33, 34, 36, 35), (35, 36, 38, 37), (37, 38, 40, 39), (39, 40, 42, 41), (41, 42, 44, 43), (43, 44, 46, 45), (45, 46, 48, 47), (47, 48, 50, 49), (49, 50, 52, 51), (51, 52, 54, 53), (53, 54, 56, 55), (55, 56, 58, 57), (57, 58, 60, 59), (59, 60, 62, 61), (61, 62, 64, 63), (63, 64, 66, 65), (65, 66, 68, 67), (67, 68, 70, 69), (69, 70, 72, 71), (71, 72, 74, 73), (16, 14, 76, 74, 72, 70, 68, 66, 64, 62, 60, 58, 56, 54, 52, 50, 48, 46, 44, 42, 40, 38, 36, 34, 32, 30, 28, 26, 24, 22, 20, 18), (73, 74, 76, 75), (75, 76, 14, 13), (13, 15, 17, 19, 21, 23, 25, 27, 29, 31, 33, 35, 37, 39, 41, 43, 45, 47, 49, 51, 53, 55, 57, 59, 61, 63, 65, 67, 69, 71, 73, 75), (77, 79, 80, 78), (79, 83, 84, 80), (83, 81, 82, 84), (81, 82, 78, 77), (79, 77, 81, 83), (84, 82, 78, 80), (12, 8, 88, 89, 605), (90, 89, 128, 129), (91, 6, 146, 365, 147, 335, 148, 87, 122), (123, 122, 130, 131), (100, 95, 96, 101), (102, 91, 122, 124), (99, 94, 91, 102), (98, 93, 604, 602, 94, 99), (97, 92, 93, 98), (125, 123, 92, 97), (121, 118, 117, 120), (116, 102, 124, 114), (125, 115, 114, 124), (97, 112, 115, 125), (86, 106, 107, 85), (5, 108, 106, 86), (11, 111, 105, 9), (7, 103, 111, 11), (85, 107, 103, 7), (3, 109, 110, 104), (11, 111, 109, 3), (9, 105, 108, 5), (104, 110, 105, 9), (114, 115, 112, 119, 117, 118, 113, 116), (2, 121, 120, 4), (0, 99, 121, 2), (96, 95, 122, 123), (95, 100, 124, 122), (101, 96, 123, 125), (100, 101, 125, 124), (126, 129, 139, 136), (127, 131, 135, 133), (122, 87, 126, 130), (89, 88, 127, 128), (88, 123, 131, 127), (87, 149, 314, 315, 292, 293, 236, 237, 238, 150, 181, 182, 183, 184, 151, 90, 129, 126), (134, 132, 133, 135), (131, 130, 134, 135), (130, 126, 132, 134), (126, 127, 133, 132), (138, 137, 136, 139), (128, 127, 137, 138), (127, 126, 136, 137), (142, 163, 143, 10), (193, 168, 144, 180), (318, 166, 145, 313), (90, 151, 161, 140, 603), (334, 336, 162, 141), (364, 366, 163, 142), (181, 150, 167, 185), (176, 157, 264, 262), (367, 176, 262, 384), (314, 149, 164, 316), (172, 158, 280, 283), (383, 242, 285, 389), (149, 87, 148, 164), (338, 335, 147, 165), (368, 365, 146, 166), (339, 153, 162, 336), (369, 171, 163, 366), (340, 172, 164, 338), (370, 159, 165, 368), (200, 169, 161, 188), (201, 157, 168, 193), (250, 155, 167, 241), (322, 174, 166, 318), (341, 170, 153, 339), (371, 154, 171, 369), (342, 158, 172, 340), (372, 173, 159, 370), (200, 208, 221, 215), (201, 209, 269, 267), (256, 175, 155, 250), (353, 254, 288, 359), (371, 170, 214, 377), (212, 211, 203, 204), (344, 207, 230, 349), (210, 209, 201, 202), (155, 175, 260, 263), (205, 206, 198, 197), (202, 203, 228, 227), (207, 208, 200, 199), (171, 204, 196, 163), (204, 203, 195, 196), (203, 202, 194, 195), (202, 201, 193, 194), (155, 197, 185, 167), (197, 198, 186, 185), (198, 199, 187, 186), (199, 200, 188, 187), (212, 204, 217, 222), (373, 374, 211, 212), (374, 191, 224, 379), (375, 376, 209, 210), (343, 192, 213, 348), (343, 344, 191, 192), (199, 198, 225, 226), (345, 346, 189, 190), (151, 184, 188, 161), (184, 183, 187, 188), (183, 182, 186, 187), (182, 181, 185, 186), (163, 196, 177, 143), (196, 195, 178, 177), (195, 194, 179, 178), (194, 193, 180, 179), (221, 219, 216, 215), (220, 222, 217, 218), (377, 378, 222, 220), (347, 348, 213, 214), (152, 169, 216, 219), (169, 200, 215, 216), (204, 171, 218, 217), (171, 154, 220, 218), (341, 152, 219, 347), (373, 212, 222, 378), (232, 231, 227, 228), (229, 230, 226, 225), (379, 380, 231, 232), (349, 350, 223, 224), (203, 211, 232, 228), (375, 210, 231, 380), (345, 190, 223, 350), (198, 206, 229, 225), (210, 202, 227, 231), (207, 199, 226, 230), (176, 259, 253, 157), (253, 259, 279, 275), (258, 257, 251, 252), (254, 248, 286, 288), (254, 255, 249, 248), (252, 253, 275, 274), (157, 253, 247, 168), (253, 252, 246, 247), (252, 251, 245, 246), (299, 248, 239, 295), (248, 249, 240, 239), (249, 250, 241, 240), (367, 381, 259, 176), (382, 258, 278, 387), (382, 383, 257, 258), (337, 351, 244, 156), (352, 243, 270, 357), (352, 353, 242, 243), (150, 238, 241, 167), (238, 237, 240, 241), (237, 236, 239, 240), (168, 247, 233, 144), (247, 246, 234, 233), (246, 245, 235, 234), (355, 354, 261, 265), (385, 384, 262, 269), (269, 262, 264, 267), (260, 268, 266, 263), (205, 197, 266, 268), (197, 155, 263, 266), (157, 201, 267, 264), (376, 189, 265, 385), (337, 156, 261, 354), (346, 205, 268, 355), (279, 278, 274, 275), (276, 277, 273, 272), (386, 387, 278, 279), (356, 357, 270, 271), (250, 249, 272, 273), (249, 255, 276, 272), (258, 252, 274, 278), (351, 256, 277, 356), (256, 250, 273, 277), (381, 244, 271, 386), (363, 358, 281, 324), (393, 388, 282, 332), (332, 282, 284, 328), (309, 288, 286, 305), (342, 173, 281, 358), (301, 251, 287, 307), (160, 174, 284, 282), (372, 160, 282, 388), (320, 172, 283, 326), (251, 257, 289, 287), (248, 299, 305, 286), (299, 298, 304, 305), (323, 300, 306, 329), (300, 301, 307, 306), (331, 308, 304, 327), (308, 309, 305, 304), (289, 311, 307, 287), (311, 310, 306, 307), (389, 390, 311, 289), (390, 391, 310, 311), (359, 360, 303, 285), (391, 390, 398, 399), (321, 298, 294, 317), (298, 299, 295, 294), (251, 301, 297, 245), (301, 300, 296, 297), (236, 293, 295, 239), (293, 292, 294, 295), (245, 297, 290, 235), (297, 296, 291, 290), (172, 320, 316, 164), (320, 321, 317, 316), (280, 330, 326, 283), (330, 331, 327, 326), (174, 322, 328, 284), (322, 323, 329, 328), (298, 321, 327, 304), (321, 320, 326, 327), (310, 333, 329, 306), (333, 332, 328, 329), (391, 392, 333, 310), (392, 393, 332, 333), (361, 362, 325, 302), (325, 362, 402, 401), (300, 323, 319, 296), (323, 322, 318, 319), (292, 315, 317, 294), (315, 314, 316, 317), (296, 319, 312, 291), (319, 318, 313, 312), (331, 330, 363, 362), (308, 331, 362, 361), (309, 308, 361, 360), (288, 309, 360, 359), (158, 342, 358, 280), (330, 280, 358, 363), (244, 351, 356, 271), (277, 276, 357, 356), (189, 346, 355, 265), (175, 337, 354, 260), (268, 260, 354, 355), (255, 254, 353, 352), (255, 352, 357, 276), (175, 256, 351, 337), (206, 345, 350, 229), (230, 229, 350, 349), (170, 341, 347, 214), (219, 221, 348, 347), (206, 205, 346, 345), (208, 207, 344, 343), (208, 343, 348, 221), (191, 344, 349, 224), (242, 353, 359, 285), (173, 342, 340, 159), (152, 341, 339, 169), (159, 340, 338, 165), (169, 339, 336, 161), (164, 148, 335, 338), (140, 161, 336, 334), (324, 393, 405, 400), (302, 325, 392, 391), (302, 391, 399, 394), (285, 303, 390, 389), (173, 372, 388, 281), (324, 281, 388, 393), (259, 381, 386, 279), (271, 270, 387, 386), (209, 376, 385, 269), (265, 261, 384, 385), (243, 242, 383, 382), (243, 382, 387, 270), (156, 244, 381, 367), (190, 375, 380, 223), (224, 223, 380, 379), (192, 373, 378, 213), (214, 213, 378, 377), (190, 189, 376, 375), (211, 374, 379, 232), (192, 191, 374, 373), (154, 371, 377, 220), (160, 372, 370, 174), (170, 371, 369, 153), (174, 370, 368, 166), (153, 369, 366, 162), (165, 147, 365, 368), (257, 383, 389, 289), (156, 367, 384, 261), (141, 162, 366, 364), (396, 397, 394, 395), (395, 394, 399, 398), (303, 360, 396, 395), (360, 361, 397, 396), (390, 303, 395, 398), (361, 302, 394, 397), (403, 400, 406, 409), (404, 401, 407, 410), (393, 392, 404, 405), (392, 325, 401, 404), (362, 363, 403, 402), (363, 324, 400, 403), (408, 409, 406, 407), (407, 406, 411, 410), (400, 405, 411, 406), (402, 403, 409, 408), (401, 402, 408, 407), (405, 404, 410, 411), (412, 420, 415), (451, 414, 419), (473, 472, 417, 418), (413, 412, 415, 416), (414, 473, 418, 419), (472, 413, 416, 417), (451, 419, 425), (418, 417, 423, 424), (416, 415, 421, 422), (419, 418, 424, 425), (417, 416, 422, 423), (415, 420, 421), (424, 423, 428, 429), (422, 421, 426, 427), (425, 424, 429, 430), (423, 422, 427, 428), (421, 420, 426), (451, 425, 430), (427, 426, 431, 432), (430, 429, 434, 435), (428, 427, 432, 433), (426, 420, 431), (451, 430, 435), (429, 428, 433, 434), (435, 434, 439, 440), (433, 432, 437, 438), (431, 420, 436), (451, 435, 440), (434, 433, 438, 439), (432, 431, 436, 437), (440, 439, 444, 445), (438, 437, 442, 443), (436, 420, 441), (451, 440, 445), (439, 438, 443, 444), (437, 436, 441, 442), (445, 444, 449, 450), (443, 442, 447, 448), (441, 420, 446), (451, 445, 450), (444, 443, 448, 449), (442, 441, 446, 447), (450, 449, 455, 456), (448, 447, 453, 454), (446, 420, 452), (451, 450, 456), (449, 448, 454, 455), (447, 446, 452, 453), (454, 453, 458, 459), (452, 420, 457), (451, 456, 461), (455, 454, 459, 460), (453, 452, 457, 458), (456, 455, 460, 461), (457, 420, 462), (451, 461, 466), (460, 459, 464, 465), (458, 457, 462, 463), (461, 460, 465, 466), (459, 458, 463, 464), (451, 466, 471), (465, 464, 469, 470), (463, 462, 467, 468), (466, 465, 470, 471), (464, 463, 468, 469), (462, 420, 467), (451, 471, 414), (470, 469, 472, 473), (468, 467, 412, 413), (471, 470, 473, 414), (469, 468, 413, 472), (467, 420, 412), (474, 482, 477), (513, 476, 481), (535, 534, 479, 480), (475, 474, 477, 478), (476, 535, 480, 481), (534, 475, 478, 479), (513, 481, 487), (480, 479, 485, 486), (478, 477, 483, 484), (481, 480, 486, 487), (479, 478, 484, 485), (477, 482, 483), (486, 485, 490, 491), (484, 483, 488, 489), (487, 486, 491, 492), (485, 484, 489, 490), (483, 482, 488), (513, 487, 492), (489, 488, 493, 494), (492, 491, 496, 497), (490, 489, 494, 495), (488, 482, 493), (513, 492, 497), (491, 490, 495, 496), (497, 496, 501, 502), (495, 494, 499, 500), (493, 482, 498), (513, 497, 502), (496, 495, 500, 501), (494, 493, 498, 499), (502, 501, 506, 507), (500, 499, 504, 505), (498, 482, 503), (513, 502, 507), (501, 500, 505, 506), (499, 498, 503, 504), (507, 506, 511, 512), (505, 504, 509, 510), (503, 482, 508), (513, 507, 512), (506, 505, 510, 511), (504, 503, 508, 509), (512, 511, 517, 518), (510, 509, 515, 516), (508, 482, 514), (513, 512, 518), (511, 510, 516, 517), (509, 508, 514, 515), (516, 515, 520, 521), (514, 482, 519), (513, 518, 523), (517, 516, 521, 522), (515, 514, 519, 520), (518, 517, 522, 523), (519, 482, 524), (513, 523, 528), (522, 521, 526, 527), (520, 519, 524, 525), (523, 522, 527, 528), (521, 520, 525, 526), (513, 528, 533), (527, 526, 531, 532), (525, 524, 529, 530), (528, 527, 532, 533), (526, 525, 530, 531), (524, 482, 529), (513, 533, 476), (532, 531, 534, 535), (530, 529, 474, 475), (533, 532, 535, 476), (531, 530, 475, 534), (529, 482, 474), (536, 544, 539), (575, 538, 543), (597, 596, 541, 542), (537, 536, 539, 540), (538, 597, 542, 543), (596, 537, 540, 541), (575, 543, 549), (542, 541, 547, 548), (540, 539, 545, 546), (543, 542, 548, 549), (541, 540, 546, 547), (539, 544, 545), (548, 547, 552, 553), (546, 545, 550, 551), (549, 548, 553, 554), (547, 546, 551, 552), (545, 544, 550), (575, 549, 554), (551, 550, 555, 556), (554, 553, 558, 559), (552, 551, 556, 557), (550, 544, 555), (575, 554, 559), (553, 552, 557, 558), (559, 558, 563, 564), (557, 556, 561, 562), (555, 544, 560), (575, 559, 564), (558, 557, 562, 563), (556, 555, 560, 561), (564, 563, 568, 569), (562, 561, 566, 567), (560, 544, 565), (575, 564, 569), (563, 562, 567, 568), (561, 560, 565, 566), (569, 568, 573, 574), (567, 566, 571, 572), (565, 544, 570), (575, 569, 574), (568, 567, 572, 573), (566, 565, 570, 571), (574, 573, 579, 580), (572, 571, 577, 578), (570, 544, 576), (575, 574, 580), (573, 572, 578, 579), (571, 570, 576, 577), (578, 577, 582, 583), (576, 544, 581), (575, 580, 585), (579, 578, 583, 584), (577, 576, 581, 582), (580, 579, 584, 585), (581, 544, 586), (575, 585, 590), (584, 583, 588, 589), (582, 581, 586, 587), (585, 584, 589, 590), (583, 582, 587, 588), (575, 590, 595), (589, 588, 593, 594), (587, 586, 591, 592), (590, 589, 594, 595), (588, 587, 592, 593), (586, 544, 591), (575, 595, 538), (594, 593, 596, 597), (592, 591, 536, 537), (595, 594, 597, 538), (593, 592, 537, 596), (591, 544, 536), (599, 598, 600, 601), (602, 603, 611, 610), (604, 605, 606, 603, 602), (603, 606, 605, 89, 90), (608, 609, 618, 617), (334, 141, 614, 613), (141, 364, 615, 614), (142, 10, 608, 607), (364, 142, 607, 615), (94, 602, 610, 609), (10, 94, 609, 608), (603, 140, 612, 611), (140, 334, 613, 612), (619, 620, 621, 622, 623, 624, 616, 617, 618), (610, 611, 620, 619), (615, 607, 616, 624), (609, 610, 625, 626), (612, 613, 622, 621), (611, 612, 621, 620), (607, 608, 617, 616), (614, 615, 624, 623), (613, 614, 623, 622), (627, 628, 632, 631), (619, 618, 628, 627), (618, 609, 626, 628), (610, 619, 627, 625), (632, 630, 634, 636), (628, 626, 630, 632), (626, 625, 629, 630), (625, 627, 631, 629), (634, 633, 635, 636), (630, 629, 633, 634), (629, 631, 635, 633), (631, 632, 636, 635), (638, 637, 640, 639), (12, 605, 640, 637), (605, 604, 639, 640), (639, 604, 642, 644), (642, 641, 643, 644), (93, 638, 643, 641), (604, 93, 641, 642), (638, 639, 644, 643), (138, 606, 603, 139)])
me_main_body.polygons.foreach_set('material_index', [1, 1, 1, 1, 0, 1, 1, 1, 1, 1, 0, 1, 1, 1, 1, 1, 1, 1, 1, 1, 1, 1, 1, 1, 1, 1, 1, 1, 1, 1, 1, 1, 1, 1, 1, 1, 1, 1, 1, 1, 1, 1, 1, 1, 1, 1, 1, 1, 1, 1, 1, 1, 1, 1, 1, 1, 1, 1, 1, 1, 1, 1, 1, 1, 1, 1, 0, 0, 1, 0, 0, 0, 0, 0, 0, 1, 1, 1, 1, 1, 1, 1, 1, 1, 1, 1, 1, 1, 1, 1, 1, 1, 1, 1, 1, 1, 1, 1, 1, 1, 1, 1, 1, 1, 1, 1, 1, 1, 1, 1, 1, 1, 1, 1, 1, 1, 1, 1, 1, 1, 1, 1, 1, 1, 1, 1, 1, 1, 1, 1, 1, 1, 1, 1, 1, 1, 1, 1, 1, 1, 1, 1, 1, 1, 1, 1, 1, 1, 1, 1, 1, 1, 1, 1, 1, 1, 1, 1, 1, 1, 1, 1, 1, 1, 1, 1, 1, 1, 1, 1, 1, 1, 1, 1, 1, 1, 1, 1, 1, 1, 1, 1, 1, 1, 1, 1, 1, 1, 1, 1, 1, 1, 1, 1, 1, 1, 1, 1, 1, 1, 1, 1, 1, 1, 1, 1, 1, 1, 1, 1, 1, 1, 1, 1, 1, 1, 1, 1, 1, 1, 1, 1, 1, 1, 1, 1, 1, 1, 1, 1, 1, 1, 1, 1, 1, 1, 1, 1, 1, 1, 1, 1, 1, 0, 1, 1, 1, 1, 1, 1, 1, 1, 1, 1, 1, 1, 1, 1, 1, 1, 1, 1, 1, 1, 1, 1, 1, 1, 1, 1, 1, 1, 1, 1, 1, 1, 1, 1, 1, 1, 1, 1, 1, 1, 1, 1, 1, 1, 1, 1, 1, 1, 1, 1, 1, 1, 1, 1, 1, 1, 1, 1, 1, 0, 1, 1, 1, 1, 1, 1, 1, 1, 1, 1, 1, 1, 1, 1, 1, 1, 1, 1, 1, 1, 1, 1, 1, 1, 1, 1, 0, 0, 0, 0, 0, 0, 0, 0, 1, 1, 1, 1, 0, 0, 0, 0, 0, 0, 2, 2, 2, 2, 2, 2, 2, 2, 2, 2, 2, 2, 2, 2, 2, 2, 2, 2, 2, 2, 2, 2, 2, 2, 2, 2, 2, 2, 2, 2, 2, 2, 2, 2, 2, 2, 2, 2, 2, 2, 2, 2, 2, 2, 2, 2, 2, 2, 2, 2, 2, 2, 2, 2, 2, 2, 2, 2, 2, 2, 2, 2, 2, 2, 2, 2, 2, 2, 2, 2, 2, 2, 3, 3, 3, 3, 3, 3, 3, 3, 3, 3, 3, 3, 3, 3, 3, 3, 3, 3, 3, 3, 3, 3, 3, 3, 3, 3, 3, 3, 3, 3, 3, 3, 3, 3, 3, 3, 3, 3, 3, 3, 3, 3, 3, 3, 3, 3, 3, 3, 3, 3, 3, 3, 3, 3, 3, 3, 3, 3, 3, 3, 3, 3, 3, 3, 3, 3, 3, 3, 3, 3, 3, 3, 2, 2, 2, 2, 2, 2, 2, 2, 2, 2, 2, 2, 2, 2, 2, 2, 2, 2, 2, 2, 2, 2, 2, 2, 2, 2, 2, 2, 2, 2, 2, 2, 2, 2, 2, 2, 2, 2, 2, 2, 2, 2, 2, 2, 2, 2, 2, 2, 2, 2, 2, 2, 2, 2, 2, 2, 2, 2, 2, 2, 2, 2, 2, 2, 2, 2, 2, 2, 2, 2, 2, 2, 1, 1, 1, 1, 1, 1, 1, 1, 1, 1, 1, 1, 1, 1, 1, 1, 1, 1, 1, 1, 1, 1, 1, 1, 1, 1, 1, 1, 1, 1, 1, 1, 1, 1, 1, 1, 1, 1, 1, 1, 1, 1, 1])
_uv = me_main_body.uv_layers.new(name='UVMap')
_uv.uv.foreach_set('vector', [0.1236, 0.4888, 0.2428, 0.4888, 0.2428, 0.7089, 0.1236, 0.7089, 0.3856, 0.569, 0.5048, 0.569, 0.5048, 0.7033, 0.3855, 0.7033, 0.07015, 0.3544, 0.1235, 0.3544, 0.2428, 0.3544, 0.2428, 0.4888, 0.1236, 0.4888, 0.07015, 0.4888, 0.5048, 0.3488, 0.5048, 0.569, 0.3856, 0.569, 0.3856, 0.3488, 0.262, 0.1322, 0.262, 0.0, 0.5198, 5.326e-08, 0.5198, 0.1322, 0.1304, 0.9787, 7.808e-08, 0.9787, 0.0, 0.7089, 0.1304, 0.7089, 0.7058, 0.2423, 0.7627, 0.2423, 0.7627, 0.2698, 0.7058, 0.2698, 0.05686, 0.7089, 4.685e-08, 0.7089, 3.123e-08, 0.4888, 0.05686, 0.4888, 0.05686, 0.4888, 3.123e-08, 0.4888, 0.0, 0.4336, 0.05686, 0.4336, 0.3189, 0.569, 0.262, 0.569, 0.262, 0.5512, 0.262, 0.5432, 0.262, 0.538, 0.262, 0.5302, 0.262, 0.5229, 0.262, 0.5116, 0.262, 0.503, 0.262, 0.4939, 0.262, 0.4844, 0.262, 0.4689, 0.262, 0.4514, 0.262, 0.4353, 0.262, 0.4194, 0.262, 0.4039, 0.262, 0.3488, 0.3189, 0.3488, 0.262, 0.3488, 0.262, 0.1322, 0.5198, 0.1322, 0.5198, 0.3488, 0.4936, 0.3488, 0.2882, 0.3488, 0.8573, 0.8996, 0.8573, 0.9547, 0.8506, 0.9547, 0.8506, 0.8996, 0.5785, 0.9549, 0.5785, 0.7359, 0.5837, 0.7359, 0.5837, 0.9549, 0.5837, 0.9549, 0.5837, 0.7359, 0.5886, 0.7359, 0.5886, 0.9549, 0.5886, 0.9549, 0.5886, 0.7359, 0.5932, 0.7359, 0.5932, 0.9549, 0.5932, 0.9549, 0.5932, 0.7359, 0.5972, 0.7359, 0.5972, 0.9549, 0.5972, 0.9549, 0.5972, 0.7359, 0.6005, 0.7359, 0.6005, 0.9549, 0.6005, 0.9549, 0.6005, 0.7359, 0.603, 0.7359, 0.603, 0.9549, 0.4984, 0.9223, 0.4984, 0.7033, 0.5, 0.7033, 0.5, 0.9223, 0.5, 0.9223, 0.5, 0.7033, 0.5016, 0.7033, 0.5016, 0.9223, 0.5016, 0.9223, 0.5016, 0.7033, 0.5032, 0.7033, 0.5032, 0.9223, 0.5032, 0.9223, 0.5032, 0.7033, 0.5048, 0.7033, 0.5048, 0.9223, 0.5048, 0.9549, 0.5048, 0.7359, 0.5073, 0.7359, 0.5073, 0.9549, 0.5073, 0.9549, 0.5073, 0.7359, 0.5106, 0.7359, 0.5106, 0.9549, 0.5106, 0.9549, 0.5106, 0.7359, 0.5146, 0.7359, 0.5146, 0.9549, 0.5146, 0.9549, 0.5146, 0.7359, 0.5192, 0.7359, 0.5192, 0.9549, 0.5192, 0.9549, 0.5192, 0.7359, 0.5242, 0.7359, 0.5242, 0.9549, 0.5242, 0.9549, 0.5242, 0.7359, 0.5293, 0.7359, 0.5293, 0.9549, 0.5293, 0.9549, 0.5293, 0.7359, 0.5345, 0.7359, 0.5345, 0.9549, 0.5345, 0.9549, 0.5345, 0.7359, 0.5395, 0.7359, 0.5395, 0.9549, 0.5395, 0.9549, 0.5395, 0.7359, 0.5441, 0.7359, 0.5441, 0.9549, 0.5441, 0.9549, 0.5441, 0.7359, 0.5481, 0.7359, 0.5481, 0.9549, 0.5481, 0.9549, 0.5481, 0.7359, 0.5514, 0.7359, 0.5514, 0.9549, 0.5514, 0.9549, 0.5514, 0.7359, 0.5539, 0.7359, 0.5539, 0.9549, 0.262, 0.7033, 0.262, 0.9223, 0.2604, 0.9223, 0.2604, 0.7033, 0.2604, 0.7033, 0.2604, 0.9223, 0.2588, 0.9223, 0.2588, 0.7033, 0.2588, 0.7033, 0.2588, 0.9223, 0.2571, 0.9223, 0.2571, 0.7033, 0.2571, 0.7033, 0.2571, 0.9223, 0.2556, 0.9223, 0.2556, 0.7033, 0.5539, 0.9549, 0.5539, 0.7359, 0.5564, 0.7359, 0.5564, 0.9549, 0.5564, 0.9549, 0.5564, 0.7359, 0.5597, 0.7359, 0.5597, 0.9549, 0.5597, 0.9549, 0.5597, 0.7359, 0.5637, 0.7359, 0.5637, 0.9549, 0.5637, 0.9549, 0.5637, 0.7359, 0.5683, 0.7359, 0.5683, 0.9549, 0.7601, 0.3022, 0.7601, 0.2968, 0.7604, 0.2915, 0.761, 0.2864, 0.7619, 0.2817, 0.7631, 0.2776, 0.7645, 0.2742, 0.766, 0.2717, 0.7676, 0.2702, 0.7693, 0.2698, 0.7709, 0.2703, 0.7724, 0.272, 0.7738, 0.2745, 0.775, 0.278, 0.7759, 0.2821, 0.7765, 0.2869, 0.7768, 0.292, 0.7768, 0.2974, 0.7765, 0.3027, 0.7759, 0.3078, 0.775, 0.3125, 0.7738, 0.3166, 0.7724, 0.32, 0.7709, 0.3225, 0.7693, 0.324, 0.7676, 0.3244, 0.766, 0.3239, 0.7645, 0.3223, 0.7631, 0.3197, 0.7619, 0.3162, 0.761, 0.3121, 0.7604, 0.3073, 0.5683, 0.9549, 0.5683, 0.7359, 0.5733, 0.7359, 0.5733, 0.9549, 0.5733, 0.9549, 0.5733, 0.7359, 0.5785, 0.7359, 0.5785, 0.9549, 0.7768, 0.2974, 0.7768, 0.292, 0.7772, 0.2869, 0.7778, 0.2821, 0.7787, 0.278, 0.7799, 0.2745, 0.7813, 0.272, 0.7828, 0.2703, 0.7844, 0.2698, 0.7861, 0.2702, 0.7877, 0.2717, 0.7892, 0.2742, 0.7906, 0.2776, 0.7918, 0.2817, 0.7927, 0.2864, 0.7933, 0.2915, 0.7936, 0.2968, 0.7936, 0.3022, 0.7933, 0.3073, 0.7927, 0.3121, 0.7918, 0.3162, 0.7906, 0.3197, 0.7892, 0.3222, 0.7877, 0.3239, 0.7861, 0.3244, 0.7844, 0.324, 0.7828, 0.3225, 0.7813, 0.32, 0.7799, 0.3166, 0.7787, 0.3125, 0.7778, 0.3078, 0.7772, 0.3027, 1.0, 0.3722, 1.0, 0.0, 0.9813, 0.02738, 0.9813, 0.3995, 0.5048, 0.7359, 0.7019, 0.7359, 0.7019, 0.704, 0.5048, 0.704, 0.9813, 0.7483, 0.9813, 0.3762, 0.9626, 0.3488, 0.9626, 0.7209, 0.899, 0.7025, 0.899, 0.7345, 0.7019, 0.7345, 0.7019, 0.7025, 0.7019, 0.3488, 0.7019, 0.7025, 0.899, 0.7025, 0.899, 0.3488, 0.7019, 0.704, 0.7019, 0.3488, 0.5048, 0.3488, 0.5048, 0.704, 0.4973, 0.7584, 0.4973, 0.9785, 0.4706, 0.9785, 0.4706, 0.7584, 0.4707, 0.7584, 0.0, 0.0, 0.0, 0.0, 0.0, 0.0, 0.0, 0.0, 0.7058, 0.0, 0.7627, 1.608e-08, 0.7627, 0.006867, 0.7627, 0.0103, 0.7627, 0.01373, 0.7627, 0.01717, 0.7627, 0.0206, 0.7627, 0.02747, 0.7058, 0.02747, 0.0, 0.0, 0.0, 0.0, 0.0, 0.0, 0.0, 0.0, 0.6418, 0.03027, 0.7031, 0.03027, 0.7031, 0.2395, 0.6418, 0.2395, 0.6391, 1.608e-08, 0.7058, 0.0, 0.7058, 0.02747, 0.6391, 0.02747, 0.3856, 0.569, 0.3189, 0.569, 0.3189, 0.3488, 0.3856, 0.3488, 0.1304, 0.7089, 0.1972, 0.7089, 0.1972, 0.7364, 0.1972, 0.9512, 0.1972, 0.9787, 0.1304, 0.9787, 0.1236, 0.7089, 0.05686, 0.7089, 0.05686, 0.4888, 0.1236, 0.4888, 0.6391, 0.2423, 0.7058, 0.2423, 0.7058, 0.2698, 0.6391, 0.2698, 0.882, 0.2698, 0.7627, 0.2698, 0.7627, 1.608e-08, 0.882, 1.608e-08, 0.5198, 0.0, 0.6391, 1.608e-08, 0.6391, 0.02747, 0.5198, 0.02747, 0.6391, 0.2423, 0.5198, 0.2423, 0.5198, 0.02747, 0.6391, 0.02747, 0.6391, 0.2698, 0.5198, 0.2698, 0.5198, 0.2423, 0.6391, 0.2423, 0.899, 0.7247, 0.9449, 0.7247, 0.9449, 0.9361, 0.899, 0.9361, 0.899, 0.6976, 0.9449, 0.6976, 0.9449, 0.7247, 0.899, 0.7247, 0.8047, 1.0, 0.7588, 1.0, 0.7588, 0.7345, 0.8047, 0.7345, 0.9813, 0.3488, 0.9354, 0.3488, 0.9354, 0.1322, 0.9813, 0.1322, 0.899, 0.9361, 0.9449, 0.9361, 0.9449, 0.9631, 0.899, 0.9631, 0.8047, 0.7345, 0.8506, 0.7345, 0.8506, 1.0, 0.8047, 1.0, 0.9813, 0.1322, 0.9354, 0.1322, 0.9354, 4.522e-09, 0.9813, 0.0, 0.899, 0.481, 0.9449, 0.481, 0.9449, 0.6976, 0.899, 0.6976, 0.899, 0.3488, 0.9449, 0.3488, 0.9449, 0.481, 0.899, 0.481, 0.2353, 0.3544, 0.02668, 0.3544, 0.0, 0.3544, 4.685e-08, 0.1343, 4.685e-08, 0.0, 0.262, 5.402e-08, 0.262, 0.1343, 0.262, 0.3544, 0.9354, 0.2698, 0.882, 0.2698, 0.882, 1.608e-08, 0.9354, 0.0, 0.3322, 0.569, 0.3856, 0.569, 0.3855, 0.7033, 0.3322, 0.7033, 0.7031, 0.2395, 0.7031, 0.03027, 0.7058, 0.02747, 0.7058, 0.2423, 0.7031, 0.03027, 0.6418, 0.03027, 0.6391, 0.02747, 0.7058, 0.02747, 0.6418, 0.2395, 0.7031, 0.2395, 0.7058, 0.2423, 0.6391, 0.2423, 0.6418, 0.03027, 0.6418, 0.2395, 0.6391, 0.2423, 0.6391, 0.02747, 0.8831, 0.7352, 0.8831, 0.9554, 0.8802, 0.9547, 0.8802, 0.7345, 0.7019, 0.7359, 0.7019, 0.7944, 0.7011, 0.7944, 0.7011, 0.7359, 0.0, 0.0, 0.0, 0.0, 0.0, 0.0, 0.0, 0.0, 0.0, 0.0, 0.0, 0.0, 0.0, 0.0, 0.0, 0.0, 0.0, 0.0, 0.0, 0.0, 0.0, 0.0, 0.0, 0.0, 0.2584, 0.5746, 0.2584, 0.5196, 0.2584, 0.504, 0.2584, 0.4881, 0.2584, 0.472, 0.2584, 0.4545, 0.2584, 0.439, 0.2584, 0.4295, 0.2584, 0.4204, 0.2584, 0.4118, 0.2584, 0.4005, 0.2584, 0.3932, 0.2584, 0.3854, 0.2584, 0.3802, 0.2584, 0.3722, 0.2584, 0.3544, 0.2584, 0.3544, 0.2584, 0.5746, 0.7588, 0.9493, 0.7019, 0.9493, 0.7019, 0.7345, 0.7588, 0.7345, 0.4981, 0.7033, 0.4981, 0.9181, 0.4973, 0.9181, 0.4973, 0.7033, 0.2611, 0.6283, 0.2611, 0.5697, 0.2619, 0.5697, 0.2619, 0.6283, 0.2553, 0.6766, 0.2553, 0.8914, 0.2545, 0.8914, 0.2545, 0.6766, 0.262, 0.9234, 0.262, 0.7033, 0.4706, 0.7033, 0.4706, 0.9234, 0.8773, 0.9554, 0.8773, 0.7352, 0.8802, 0.7345, 0.8802, 0.9547, 0.8859, 0.9498, 0.8859, 0.735, 0.8888, 0.7345, 0.8888, 0.9493, 0.8573, 0.7345, 0.8573, 0.7523, 0.8506, 0.7523, 0.8506, 0.7345, 0.8573, 0.7806, 0.8573, 0.7918, 0.8506, 0.7918, 0.8506, 0.7806, 0.8573, 0.884, 0.8573, 0.8996, 0.8506, 0.8996, 0.8506, 0.884, 0.8773, 0.7345, 0.8773, 0.7523, 0.8706, 0.7523, 0.8706, 0.7345, 0.8773, 0.7345, 0.8673, 0.7345, 0.8673, 0.7523, 0.864, 0.7523, 0.864, 0.7345, 0.8606, 0.7345, 0.8606, 0.7523, 0.8573, 0.7523, 0.8573, 0.7345, 0.8773, 0.7806, 0.8773, 0.7918, 0.8706, 0.7918, 0.8706, 0.7806, 0.6211, 0.3316, 0.6203, 0.3461, 0.6203, 0.3428, 0.6211, 0.3283, 0.6237, 0.3316, 0.6211, 0.3316, 0.6211, 0.3283, 0.6237, 0.3283, 0.8773, 0.884, 0.8773, 0.8996, 0.8706, 0.8996, 0.8706, 0.884, 0.5851, 0.3283, 0.5859, 0.3428, 0.5859, 0.3461, 0.5851, 0.3316, 0.6589, 0.3428, 0.6614, 0.3428, 0.6614, 0.3461, 0.6589, 0.3461, 0.8773, 0.8996, 0.8773, 0.9547, 0.8706, 0.9547, 0.8706, 0.8996, 0.8673, 0.8996, 0.8673, 0.9547, 0.864, 0.9547, 0.864, 0.8996, 0.8606, 0.8996, 0.8606, 0.9547, 0.8573, 0.9547, 0.8573, 0.8996, 0.7238, 0.3283, 0.7267, 0.3283, 0.7267, 0.3437, 0.7234, 0.3437, 0.7297, 0.3283, 0.7326, 0.3283, 0.7334, 0.3437, 0.7301, 0.3437, 0.7163, 0.3283, 0.7193, 0.3283, 0.7201, 0.3438, 0.7167, 0.3438, 0.7105, 0.3283, 0.7134, 0.3283, 0.7134, 0.3438, 0.7101, 0.3438, 0.2578, 0.6404, 0.2578, 0.6483, 0.2428, 0.6491, 0.2428, 0.6411, 0.2578, 0.383, 0.2578, 0.394, 0.2428, 0.394, 0.2428, 0.3827, 0.2578, 0.6009, 0.2578, 0.6096, 0.2428, 0.6096, 0.2428, 0.6009, 0.2578, 0.4854, 0.2578, 0.501, 0.2428, 0.5018, 0.2428, 0.4862, 0.2461, 0.6798, 0.2487, 0.6798, 0.2487, 0.6943, 0.2457, 0.6943, 0.2512, 0.6798, 0.2538, 0.6798, 0.2545, 0.6943, 0.2516, 0.6943, 0.5884, 0.3428, 0.5859, 0.3428, 0.5851, 0.3283, 0.5881, 0.3283, 0.5935, 0.3428, 0.591, 0.3428, 0.591, 0.3283, 0.5939, 0.3283, 0.6791, 0.3461, 0.6783, 0.3316, 0.6783, 0.3283, 0.6791, 0.3428, 0.5969, 0.3283, 0.5976, 0.3428, 0.5976, 0.3461, 0.5969, 0.3316, 0.2428, 0.6943, 0.2512, 0.6943, 0.2512, 0.7088, 0.2428, 0.7088, 0.664, 0.3428, 0.6666, 0.3428, 0.6666, 0.3461, 0.664, 0.3461, 0.2512, 0.6798, 0.2487, 0.6798, 0.2487, 0.6766, 0.2512, 0.6766, 0.8113, 0.3285, 0.8161, 0.3283, 0.8161, 0.3428, 0.8111, 0.343, 0.5767, 0.3316, 0.5741, 0.3316, 0.5741, 0.3283, 0.5767, 0.3283, 0.6633, 0.8167, 0.6701, 0.8165, 0.6701, 0.831, 0.6632, 0.8312, 0.6321, 0.3461, 0.6313, 0.3316, 0.6313, 0.3283, 0.6321, 0.3428, 0.6632, 0.8312, 0.6564, 0.831, 0.6563, 0.8165, 0.6632, 0.8167, 0.6523, 0.8086, 0.6449, 0.8088, 0.6449, 0.8055, 0.6523, 0.8053, 0.8111, 0.343, 0.8064, 0.3429, 0.8062, 0.3283, 0.8111, 0.3285, 0.2578, 0.3553, 0.2578, 0.3632, 0.2428, 0.3624, 0.2428, 0.3544, 0.2578, 0.3632, 0.2578, 0.3682, 0.2428, 0.3677, 0.2428, 0.3624, 0.2578, 0.3682, 0.2578, 0.3759, 0.2428, 0.3755, 0.2428, 0.3677, 0.2578, 0.3759, 0.2578, 0.383, 0.2428, 0.3827, 0.2428, 0.3755, 0.2578, 0.6096, 0.2578, 0.6206, 0.2428, 0.6208, 0.2428, 0.6096, 0.2578, 0.6206, 0.2578, 0.6277, 0.2428, 0.6281, 0.2428, 0.6208, 0.2578, 0.6277, 0.2578, 0.6353, 0.2428, 0.6359, 0.2428, 0.6281, 0.2578, 0.6353, 0.2578, 0.6404, 0.2428, 0.6411, 0.2428, 0.6359, 0.6681, 0.3316, 0.6673, 0.3461, 0.6673, 0.3428, 0.6681, 0.3283, 0.2609, 0.6678, 0.2561, 0.6678, 0.2561, 0.6651, 0.2609, 0.6651, 0.5818, 0.3316, 0.5792, 0.3316, 0.5792, 0.3283, 0.5818, 0.3283, 0.6381, 0.8339, 0.6449, 0.8339, 0.6449, 0.8366, 0.6381, 0.8366, 0.6757, 0.3316, 0.6732, 0.3316, 0.6732, 0.3283, 0.6757, 0.3283, 0.2609, 0.673, 0.2561, 0.673, 0.2561, 0.6704, 0.2609, 0.6704, 0.6374, 0.7908, 0.6449, 0.791, 0.6448, 0.7943, 0.6374, 0.7941, 0.6381, 0.8287, 0.6449, 0.8287, 0.6449, 0.8313, 0.6381, 0.8313, 0.8773, 0.7523, 0.8773, 0.7603, 0.8706, 0.7603, 0.8706, 0.7523, 0.8773, 0.7603, 0.8773, 0.7655, 0.8706, 0.7655, 0.8706, 0.7603, 0.8773, 0.7655, 0.8773, 0.7733, 0.8706, 0.7733, 0.8706, 0.7655, 0.8773, 0.7733, 0.8773, 0.7806, 0.8706, 0.7806, 0.8706, 0.7733, 0.8573, 0.7523, 0.8573, 0.7603, 0.8506, 0.7603, 0.8506, 0.7523, 0.8573, 0.7603, 0.8573, 0.7655, 0.8506, 0.7655, 0.8506, 0.7603, 0.8573, 0.7655, 0.8573, 0.7733, 0.8506, 0.7733, 0.8506, 0.7655, 0.8573, 0.7733, 0.8573, 0.7806, 0.8506, 0.7806, 0.8506, 0.7733, 0.7799, 0.3464, 0.7723, 0.3461, 0.7721, 0.3316, 0.7798, 0.3319, 0.6298, 0.7911, 0.6374, 0.7908, 0.6372, 0.8053, 0.6296, 0.8057, 0.6189, 0.8209, 0.6113, 0.8209, 0.6113, 0.8183, 0.6189, 0.8183, 0.6189, 0.8262, 0.6113, 0.8262, 0.6113, 0.8235, 0.6189, 0.8235, 0.2436, 0.6798, 0.2428, 0.6943, 0.2428, 0.6911, 0.2436, 0.6766, 0.7722, 0.3283, 0.7799, 0.3286, 0.7798, 0.3319, 0.7721, 0.3316, 0.6374, 0.8086, 0.6297, 0.8089, 0.6296, 0.8057, 0.6372, 0.8053, 0.2545, 0.6943, 0.2538, 0.6798, 0.2538, 0.6766, 0.2545, 0.6911, 0.2461, 0.6798, 0.2436, 0.6798, 0.2436, 0.6766, 0.2461, 0.6766, 0.6706, 0.3316, 0.6681, 0.3316, 0.6681, 0.3283, 0.6706, 0.3283, 0.6451, 0.791, 0.6523, 0.7908, 0.6523, 0.8053, 0.6449, 0.8055, 0.6449, 0.8088, 0.6376, 0.8086, 0.6374, 0.7941, 0.6448, 0.7943, 0.6262, 0.8209, 0.6189, 0.8209, 0.6189, 0.8183, 0.6262, 0.8183, 0.6262, 0.8262, 0.6189, 0.8262, 0.6189, 0.8235, 0.6262, 0.8235, 0.5851, 0.3461, 0.5844, 0.3316, 0.5844, 0.3283, 0.5851, 0.3428, 0.6523, 0.3428, 0.6548, 0.3428, 0.6548, 0.3461, 0.6523, 0.3461, 0.6471, 0.3428, 0.6497, 0.3428, 0.6497, 0.3461, 0.6471, 0.3461, 0.6438, 0.3283, 0.6446, 0.3428, 0.6446, 0.3461, 0.6438, 0.3316, 0.6548, 0.3428, 0.6556, 0.3283, 0.6556, 0.3316, 0.6548, 0.3461, 0.5741, 0.3316, 0.5734, 0.3461, 0.5734, 0.3428, 0.5741, 0.3283, 0.7979, 0.3283, 0.8062, 0.3283, 0.8062, 0.3428, 0.7979, 0.3428, 0.6321, 0.3283, 0.6329, 0.3428, 0.6329, 0.3461, 0.6321, 0.3316, 0.7979, 0.343, 0.7891, 0.3428, 0.7889, 0.3283, 0.7979, 0.3285, 0.6666, 0.3428, 0.6673, 0.3283, 0.6673, 0.3316, 0.6666, 0.3461, 0.7801, 0.3285, 0.7889, 0.3283, 0.7889, 0.3428, 0.7799, 0.343, 0.7635, 0.3283, 0.7721, 0.3284, 0.7721, 0.3316, 0.7635, 0.3316, 0.2578, 0.394, 0.2578, 0.4026, 0.2428, 0.4027, 0.2428, 0.394, 0.2578, 0.4026, 0.2578, 0.4115, 0.2428, 0.4118, 0.2428, 0.4027, 0.2578, 0.4115, 0.2578, 0.4208, 0.2428, 0.4212, 0.2428, 0.4118, 0.2578, 0.5673, 0.2578, 0.5828, 0.2428, 0.5823, 0.2428, 0.5668, 0.2578, 0.5828, 0.2578, 0.592, 0.2428, 0.5918, 0.2428, 0.5823, 0.2578, 0.592, 0.2578, 0.6009, 0.2428, 0.6009, 0.2428, 0.5918, 0.6113, 0.8209, 0.603, 0.8209, 0.603, 0.8183, 0.6113, 0.8183, 0.617, 0.3428, 0.6196, 0.3428, 0.6196, 0.3461, 0.617, 0.3461, 0.6908, 0.8192, 0.682, 0.8192, 0.682, 0.8165, 0.6908, 0.8165, 0.6113, 0.8262, 0.603, 0.8262, 0.603, 0.8235, 0.6113, 0.8235, 0.6119, 0.3428, 0.6145, 0.3428, 0.6145, 0.3461, 0.6119, 0.3461, 0.6908, 0.8244, 0.682, 0.8244, 0.682, 0.8218, 0.6908, 0.8218, 0.8773, 0.7918, 0.8773, 0.8005, 0.8706, 0.8005, 0.8706, 0.7918, 0.8773, 0.8005, 0.8773, 0.8096, 0.8706, 0.8096, 0.8706, 0.8005, 0.8773, 0.8096, 0.8773, 0.8191, 0.8706, 0.8191, 0.8706, 0.8096, 0.8573, 0.7918, 0.8573, 0.8005, 0.8506, 0.8005, 0.8506, 0.7918, 0.8573, 0.8005, 0.8573, 0.8096, 0.8506, 0.8096, 0.8506, 0.8005, 0.8573, 0.8096, 0.8573, 0.8191, 0.8506, 0.8191, 0.8506, 0.8096, 0.6985, 0.8158, 0.6985, 0.8265, 0.6959, 0.8265, 0.6959, 0.8158, 0.6934, 0.8158, 0.6934, 0.8265, 0.6908, 0.8265, 0.6908, 0.8158, 0.7546, 0.3461, 0.7441, 0.3461, 0.7441, 0.3316, 0.7548, 0.3316, 0.7334, 0.3283, 0.7439, 0.3283, 0.7441, 0.3428, 0.7334, 0.3428, 0.6078, 0.3428, 0.6086, 0.3283, 0.6086, 0.3316, 0.6078, 0.3461, 0.7441, 0.3461, 0.7334, 0.3461, 0.7334, 0.3428, 0.7441, 0.3428, 0.7441, 0.3283, 0.7548, 0.3283, 0.7548, 0.3316, 0.7441, 0.3316, 0.6002, 0.3428, 0.6027, 0.3428, 0.6027, 0.3461, 0.6002, 0.3461, 0.6288, 0.3316, 0.6262, 0.3316, 0.6262, 0.3283, 0.6288, 0.3283, 0.6053, 0.3428, 0.6078, 0.3428, 0.6078, 0.3461, 0.6053, 0.3461, 0.7721, 0.3461, 0.7637, 0.3461, 0.7635, 0.3316, 0.7721, 0.3316, 0.755, 0.3284, 0.7635, 0.3283, 0.7634, 0.3428, 0.7548, 0.3429, 0.682, 0.8192, 0.6736, 0.8192, 0.6736, 0.8165, 0.682, 0.8165, 0.682, 0.8244, 0.6736, 0.8244, 0.6736, 0.8218, 0.682, 0.8218, 0.7635, 0.3461, 0.7548, 0.3461, 0.7548, 0.3429, 0.7634, 0.3428, 0.6086, 0.3283, 0.6094, 0.3428, 0.6094, 0.3461, 0.6086, 0.3316, 0.6196, 0.3428, 0.6203, 0.3283, 0.6203, 0.3316, 0.6196, 0.3461, 0.6405, 0.3428, 0.6431, 0.3428, 0.6431, 0.3461, 0.6405, 0.3461, 0.6431, 0.3428, 0.6438, 0.3283, 0.6438, 0.3316, 0.6431, 0.3461, 0.6354, 0.3428, 0.638, 0.3428, 0.638, 0.3461, 0.6354, 0.3461, 0.6934, 0.7514, 0.6934, 0.7359, 0.6959, 0.7359, 0.6959, 0.7514, 0.6985, 0.7514, 0.6985, 0.7359, 0.701, 0.7359, 0.701, 0.7514, 0.6735, 0.7521, 0.6735, 0.7367, 0.6876, 0.7359, 0.6876, 0.7514, 0.6563, 0.7513, 0.6563, 0.7359, 0.6704, 0.7363, 0.6704, 0.7518, 0.5884, 0.3428, 0.591, 0.3428, 0.591, 0.3461, 0.5884, 0.3461, 0.6908, 0.8006, 0.6908, 0.8161, 0.6876, 0.8161, 0.6876, 0.8006, 0.5961, 0.3428, 0.5969, 0.3283, 0.5969, 0.3316, 0.5961, 0.3461, 0.5935, 0.3428, 0.5961, 0.3428, 0.5961, 0.3461, 0.5935, 0.3461, 0.6735, 0.801, 0.6735, 0.8165, 0.6704, 0.8165, 0.6704, 0.801, 0.6556, 0.3283, 0.6563, 0.3428, 0.6563, 0.3461, 0.6556, 0.3316, 0.6735, 0.7363, 0.6735, 0.7518, 0.6704, 0.7518, 0.6704, 0.7363, 0.6735, 0.7518, 0.6735, 0.7692, 0.6704, 0.7692, 0.6704, 0.7518, 0.6908, 0.7672, 0.6908, 0.7833, 0.6876, 0.7833, 0.6876, 0.7672, 0.6908, 0.7833, 0.6908, 0.8006, 0.6876, 0.8006, 0.6876, 0.7833, 0.6563, 0.7846, 0.6563, 0.7685, 0.6704, 0.7692, 0.6704, 0.7852, 0.6563, 0.7685, 0.6563, 0.7513, 0.6704, 0.7518, 0.6704, 0.7692, 0.6735, 0.8165, 0.6735, 0.8011, 0.6876, 0.8006, 0.6876, 0.8161, 0.6735, 0.8011, 0.6735, 0.7839, 0.6876, 0.7833, 0.6876, 0.8006, 0.6985, 0.8158, 0.6985, 0.8004, 0.701, 0.8004, 0.701, 0.8158, 0.6985, 0.8004, 0.6985, 0.7831, 0.701, 0.7831, 0.701, 0.8004, 0.6934, 0.8158, 0.6934, 0.8004, 0.6959, 0.8004, 0.6959, 0.8158, 0.6449, 0.8088, 0.6449, 0.826, 0.6383, 0.8254, 0.6383, 0.8094, 0.2578, 0.5339, 0.2578, 0.55, 0.2428, 0.5493, 0.2428, 0.5332, 0.2578, 0.55, 0.2578, 0.5673, 0.2428, 0.5668, 0.2428, 0.5493, 0.2578, 0.4208, 0.2578, 0.4362, 0.2428, 0.4368, 0.2428, 0.4212, 0.2578, 0.4362, 0.2578, 0.4536, 0.2428, 0.4542, 0.2428, 0.4368, 0.8773, 0.8191, 0.8773, 0.8346, 0.8706, 0.8346, 0.8706, 0.8191, 0.8773, 0.8346, 0.8773, 0.8521, 0.8706, 0.8521, 0.8706, 0.8346, 0.8573, 0.8191, 0.8573, 0.8346, 0.8506, 0.8346, 0.8506, 0.8191, 0.8573, 0.8346, 0.8573, 0.8521, 0.8506, 0.8521, 0.8506, 0.8346, 0.2578, 0.5026, 0.2578, 0.5181, 0.2428, 0.5173, 0.2428, 0.5018, 0.2578, 0.5181, 0.2578, 0.5339, 0.2428, 0.5332, 0.2428, 0.5173, 0.6563, 0.8158, 0.6563, 0.8003, 0.6704, 0.801, 0.6704, 0.8165, 0.6563, 0.8003, 0.6563, 0.7846, 0.6704, 0.7852, 0.6704, 0.801, 0.6908, 0.7359, 0.6908, 0.7514, 0.6876, 0.7514, 0.6876, 0.7359, 0.6908, 0.7514, 0.6908, 0.7672, 0.6876, 0.7672, 0.6876, 0.7514, 0.6735, 0.7692, 0.6735, 0.7852, 0.6704, 0.7852, 0.6704, 0.7692, 0.6735, 0.7852, 0.6735, 0.801, 0.6704, 0.801, 0.6704, 0.7852, 0.6735, 0.7839, 0.6735, 0.7679, 0.6876, 0.7672, 0.6876, 0.7833, 0.6735, 0.7679, 0.6735, 0.7521, 0.6876, 0.7514, 0.6876, 0.7672, 0.6985, 0.7831, 0.6985, 0.7671, 0.701, 0.7671, 0.701, 0.7831, 0.6985, 0.7671, 0.6985, 0.7514, 0.701, 0.7514, 0.701, 0.7671, 0.6934, 0.7831, 0.6934, 0.7671, 0.6959, 0.7671, 0.6959, 0.7831, 0.0, 0.0, 0.0, 0.0, 0.0, 0.0, 0.0, 0.0, 0.2578, 0.4536, 0.2578, 0.4696, 0.2428, 0.4704, 0.2428, 0.4542, 0.2578, 0.4696, 0.2578, 0.4854, 0.2428, 0.4862, 0.2428, 0.4704, 0.8773, 0.8521, 0.8773, 0.8682, 0.8706, 0.8682, 0.8706, 0.8521, 0.8773, 0.8682, 0.8773, 0.884, 0.8706, 0.884, 0.8706, 0.8682, 0.8573, 0.8521, 0.8573, 0.8682, 0.8506, 0.8682, 0.8506, 0.8521, 0.8573, 0.8682, 0.8573, 0.884, 0.8506, 0.884, 0.8506, 0.8682, 0.6908, 0.7671, 0.6908, 0.7514, 0.6934, 0.7514, 0.6934, 0.7671, 0.6908, 0.7831, 0.6908, 0.7671, 0.6934, 0.7671, 0.6934, 0.7831, 0.6908, 0.8004, 0.6908, 0.7831, 0.6934, 0.7831, 0.6934, 0.8004, 0.6908, 0.8158, 0.6908, 0.8004, 0.6934, 0.8004, 0.6934, 0.8158, 0.5859, 0.3428, 0.5884, 0.3428, 0.5884, 0.3461, 0.5859, 0.3461, 0.6908, 0.7514, 0.6908, 0.7359, 0.6934, 0.7359, 0.6934, 0.7514, 0.638, 0.3428, 0.6405, 0.3428, 0.6405, 0.3461, 0.638, 0.3461, 0.682, 0.8271, 0.6736, 0.8271, 0.6736, 0.8244, 0.682, 0.8244, 0.6027, 0.3428, 0.6053, 0.3428, 0.6053, 0.3461, 0.6027, 0.3461, 0.6313, 0.3316, 0.6288, 0.3316, 0.6288, 0.3283, 0.6313, 0.3283, 0.701, 0.8158, 0.701, 0.8265, 0.6985, 0.8265, 0.6985, 0.8158, 0.6908, 0.8271, 0.682, 0.8271, 0.682, 0.8244, 0.6908, 0.8244, 0.6094, 0.3428, 0.6119, 0.3428, 0.6119, 0.3461, 0.6094, 0.3461, 0.6113, 0.8288, 0.603, 0.8288, 0.603, 0.8262, 0.6113, 0.8262, 0.6446, 0.3428, 0.6471, 0.3428, 0.6471, 0.3461, 0.6446, 0.3461, 0.6262, 0.8288, 0.6189, 0.8288, 0.6189, 0.8262, 0.6262, 0.8262, 0.2487, 0.6798, 0.2461, 0.6798, 0.2461, 0.6766, 0.2487, 0.6766, 0.6189, 0.8288, 0.6113, 0.8288, 0.6113, 0.8262, 0.6189, 0.8262, 0.6381, 0.826, 0.6449, 0.826, 0.6449, 0.8287, 0.6381, 0.8287, 0.2609, 0.6757, 0.2561, 0.6757, 0.2561, 0.673, 0.2609, 0.673, 0.6783, 0.3316, 0.6757, 0.3316, 0.6757, 0.3283, 0.6783, 0.3283, 0.5792, 0.3316, 0.5767, 0.3316, 0.5767, 0.3283, 0.5792, 0.3283, 0.6614, 0.3428, 0.664, 0.3428, 0.664, 0.3461, 0.6614, 0.3461, 0.591, 0.3428, 0.5884, 0.3428, 0.5881, 0.3283, 0.591, 0.3283, 0.2436, 0.6798, 0.2461, 0.6798, 0.2457, 0.6943, 0.2428, 0.6943, 0.7134, 0.3283, 0.7163, 0.3283, 0.7167, 0.3438, 0.7134, 0.3438, 0.7209, 0.3283, 0.7238, 0.3283, 0.7234, 0.3437, 0.7201, 0.3437, 0.8706, 0.8996, 0.8706, 0.9547, 0.8673, 0.9547, 0.8673, 0.8996, 0.8706, 0.7345, 0.8706, 0.7523, 0.8673, 0.7523, 0.8673, 0.7345, 0.0, 0.0, 0.0, 0.0, 0.0, 0.0, 0.0, 0.0, 0.6959, 0.7831, 0.6959, 0.7671, 0.6985, 0.7671, 0.6985, 0.7831, 0.5275, 0.3487, 0.5249, 0.3487, 0.5251, 0.342, 0.5275, 0.342, 0.6959, 0.8158, 0.6959, 0.8004, 0.6985, 0.8004, 0.6985, 0.8158, 0.591, 0.3428, 0.5935, 0.3428, 0.5935, 0.3461, 0.591, 0.3461, 0.6959, 0.7514, 0.6959, 0.7359, 0.6985, 0.7359, 0.6985, 0.7514, 0.6329, 0.3428, 0.6354, 0.3428, 0.6354, 0.3461, 0.6329, 0.3461, 0.682, 0.8218, 0.6736, 0.8218, 0.6736, 0.8192, 0.682, 0.8192, 0.5976, 0.3428, 0.6002, 0.3428, 0.6002, 0.3461, 0.5976, 0.3461, 0.6959, 0.8158, 0.6959, 0.8265, 0.6934, 0.8265, 0.6934, 0.8158, 0.6908, 0.8218, 0.682, 0.8218, 0.682, 0.8192, 0.6908, 0.8192, 0.6145, 0.3428, 0.617, 0.3428, 0.617, 0.3461, 0.6145, 0.3461, 0.6113, 0.8235, 0.603, 0.8235, 0.603, 0.8209, 0.6113, 0.8209, 0.6497, 0.3428, 0.6523, 0.3428, 0.6523, 0.3461, 0.6497, 0.3461, 0.6262, 0.8235, 0.6189, 0.8235, 0.6189, 0.8209, 0.6262, 0.8209, 0.6732, 0.3316, 0.6706, 0.3316, 0.6706, 0.3283, 0.6732, 0.3283, 0.6189, 0.8235, 0.6113, 0.8235, 0.6113, 0.8209, 0.6189, 0.8209, 0.6381, 0.8313, 0.6449, 0.8313, 0.6449, 0.8339, 0.6381, 0.8339, 0.5844, 0.3316, 0.5818, 0.3316, 0.5818, 0.3283, 0.5844, 0.3283, 0.2609, 0.6704, 0.2561, 0.6704, 0.2561, 0.6678, 0.2609, 0.6678, 0.2538, 0.6798, 0.2512, 0.6798, 0.2512, 0.6766, 0.2538, 0.6766, 0.5961, 0.3428, 0.5935, 0.3428, 0.5939, 0.3283, 0.5969, 0.3283, 0.2487, 0.6798, 0.2512, 0.6798, 0.2516, 0.6943, 0.2487, 0.6943, 0.7075, 0.3283, 0.7105, 0.3283, 0.7101, 0.3438, 0.7067, 0.3438, 0.7267, 0.3283, 0.7297, 0.3283, 0.7301, 0.3437, 0.7267, 0.3437, 0.864, 0.8996, 0.864, 0.9547, 0.8606, 0.9547, 0.8606, 0.8996, 0.6563, 0.3428, 0.6589, 0.3428, 0.6589, 0.3461, 0.6563, 0.3461, 0.6262, 0.3316, 0.6237, 0.3316, 0.6237, 0.3283, 0.6262, 0.3283, 0.864, 0.7345, 0.864, 0.7523, 0.8606, 0.7523, 0.8606, 0.7345, 0.2561, 0.6651, 0.2561, 0.6491, 0.2585, 0.6491, 0.2585, 0.6651, 0.2585, 0.6651, 0.2585, 0.6491, 0.2608, 0.6491, 0.2608, 0.6651, 0.5224, 0.3487, 0.5198, 0.3487, 0.52, 0.342, 0.5224, 0.342, 0.2618, 0.6766, 0.2618, 0.6938, 0.2553, 0.6932, 0.2553, 0.6772, 0.5249, 0.3487, 0.5224, 0.3487, 0.5224, 0.342, 0.5248, 0.342, 0.53, 0.3487, 0.5275, 0.3487, 0.5275, 0.342, 0.5299, 0.342, 0.6179, 0.8288, 0.6204, 0.8288, 0.6204, 0.8371, 0.6181, 0.8371, 0.2553, 0.6938, 0.2579, 0.6938, 0.2579, 0.7021, 0.2555, 0.7021, 0.0, 0.0, 0.0, 0.0, 0.0, 0.0, 0.0, 0.0, 0.0, 0.0, 0.0, 0.0, 0.0, 0.0, 0.0, 0.0, 0.0, 0.0, 0.0, 0.0, 0.0, 0.0, 0.0, 0.0, 0.0, 0.0, 0.0, 0.0, 0.0, 0.0, 0.0, 0.0, 0.682, 0.8415, 0.682, 0.8271, 0.6844, 0.8271, 0.6844, 0.8415, 0.6844, 0.8415, 0.6844, 0.8271, 0.6867, 0.8271, 0.6867, 0.8415, 0.6204, 0.8288, 0.623, 0.8288, 0.6228, 0.8371, 0.6204, 0.8371, 0.6529, 0.8088, 0.6529, 0.8245, 0.6449, 0.8239, 0.6449, 0.8094, 0.2579, 0.6938, 0.2604, 0.6938, 0.2602, 0.7021, 0.2579, 0.7021, 0.6376, 0.8089, 0.6376, 0.8246, 0.6296, 0.824, 0.6296, 0.8096, 0.5481, 0.3467, 0.5497, 0.3463, 0.5485, 0.3476, 0.5464, 0.3463, 0.5448, 0.3459, 0.5452, 0.345, 0.6063, 0.8309, 0.6063, 0.8339, 0.6044, 0.8339, 0.6046, 0.8309, 0.6063, 0.8368, 0.6063, 0.839, 0.6053, 0.839, 0.6046, 0.8368, 0.6063, 0.8288, 0.6063, 0.8309, 0.6046, 0.8309, 0.6053, 0.8288, 0.6063, 0.8339, 0.6063, 0.8368, 0.6046, 0.8368, 0.6044, 0.8339, 0.5464, 0.3463, 0.5452, 0.345, 0.546, 0.3445, 0.6046, 0.8309, 0.6044, 0.8339, 0.603, 0.8339, 0.6034, 0.8309, 0.6046, 0.8368, 0.6053, 0.839, 0.6046, 0.839, 0.6034, 0.8368, 0.6053, 0.8288, 0.6046, 0.8309, 0.6034, 0.8309, 0.6046, 0.8288, 0.6044, 0.8339, 0.6046, 0.8368, 0.6034, 0.8368, 0.603, 0.8339, 0.5485, 0.3476, 0.5497, 0.3463, 0.5493, 0.3482, 0.6733, 0.8187, 0.6735, 0.8216, 0.6719, 0.8216, 0.6719, 0.8187, 0.6733, 0.8246, 0.6727, 0.8267, 0.6719, 0.8267, 0.6719, 0.8245, 0.6727, 0.8165, 0.6733, 0.8187, 0.6719, 0.8187, 0.6719, 0.8165, 0.6735, 0.8216, 0.6733, 0.8246, 0.6719, 0.8245, 0.6719, 0.8216, 0.5493, 0.3482, 0.5497, 0.3463, 0.5501, 0.3482, 0.5464, 0.3463, 0.546, 0.3445, 0.5469, 0.3444, 0.6719, 0.8245, 0.6719, 0.8267, 0.671, 0.8267, 0.6704, 0.8246, 0.6719, 0.8165, 0.6719, 0.8187, 0.6704, 0.8187, 0.671, 0.8165, 0.6719, 0.8216, 0.6719, 0.8245, 0.6704, 0.8246, 0.6702, 0.8216, 0.5501, 0.3482, 0.5497, 0.3463, 0.5509, 0.3478, 0.5464, 0.3463, 0.5469, 0.3444, 0.5476, 0.3449, 0.6719, 0.8187, 0.6719, 0.8216, 0.6702, 0.8216, 0.6704, 0.8187, 0.6162, 0.8288, 0.6174, 0.8309, 0.6162, 0.8309, 0.6155, 0.8288, 0.6179, 0.8339, 0.6174, 0.8368, 0.6162, 0.8368, 0.6165, 0.8339, 0.5509, 0.3478, 0.5497, 0.3463, 0.5513, 0.3469, 0.5464, 0.3463, 0.5476, 0.3449, 0.5481, 0.3457, 0.6174, 0.8309, 0.6179, 0.8339, 0.6165, 0.8339, 0.6162, 0.8309, 0.6174, 0.8368, 0.6162, 0.839, 0.6155, 0.839, 0.6162, 0.8368, 0.6155, 0.8288, 0.6162, 0.8309, 0.6146, 0.8309, 0.6146, 0.8288, 0.6165, 0.8339, 0.6162, 0.8368, 0.6146, 0.8368, 0.6146, 0.8339, 0.5513, 0.3469, 0.5497, 0.3463, 0.5513, 0.3459, 0.5464, 0.3463, 0.5481, 0.3457, 0.5481, 0.3467, 0.6162, 0.8309, 0.6165, 0.8339, 0.6146, 0.8339, 0.6146, 0.8309, 0.6162, 0.8368, 0.6155, 0.839, 0.6146, 0.839, 0.6146, 0.8368, 0.6146, 0.8288, 0.6146, 0.8309, 0.6129, 0.8309, 0.6136, 0.8288, 0.6146, 0.8339, 0.6146, 0.8368, 0.6129, 0.8368, 0.6127, 0.8339, 0.5513, 0.3459, 0.5497, 0.3463, 0.5509, 0.345, 0.5464, 0.3463, 0.5481, 0.3467, 0.5476, 0.3476, 0.6146, 0.8309, 0.6146, 0.8339, 0.6127, 0.8339, 0.6129, 0.8309, 0.6146, 0.8368, 0.6146, 0.839, 0.6136, 0.839, 0.6129, 0.8368, 0.6136, 0.8288, 0.6129, 0.8309, 0.6117, 0.8309, 0.6129, 0.8288, 0.6127, 0.8339, 0.6129, 0.8368, 0.6117, 0.8368, 0.6113, 0.8339, 0.5509, 0.345, 0.5497, 0.3463, 0.5501, 0.3445, 0.5464, 0.3463, 0.5476, 0.3476, 0.5469, 0.3482, 0.6129, 0.8309, 0.6127, 0.8339, 0.6113, 0.8339, 0.6117, 0.8309, 0.6129, 0.8368, 0.6136, 0.839, 0.6129, 0.839, 0.6117, 0.8368, 0.2545, 0.6994, 0.2543, 0.7023, 0.2529, 0.7023, 0.2529, 0.6994, 0.5501, 0.3445, 0.5497, 0.3463, 0.5493, 0.3444, 0.5464, 0.3463, 0.5469, 0.3482, 0.546, 0.3482, 0.2543, 0.6964, 0.2545, 0.6994, 0.2529, 0.6994, 0.2529, 0.6964, 0.2543, 0.7023, 0.2537, 0.7045, 0.2529, 0.7045, 0.2529, 0.7023, 0.2537, 0.6943, 0.2543, 0.6964, 0.2529, 0.6964, 0.2529, 0.6943, 0.5493, 0.3444, 0.5497, 0.3463, 0.5485, 0.3449, 0.5464, 0.3463, 0.546, 0.3482, 0.5452, 0.3478, 0.2529, 0.6964, 0.2529, 0.6994, 0.2512, 0.6994, 0.2514, 0.6964, 0.2529, 0.7023, 0.2529, 0.7045, 0.252, 0.7045, 0.2514, 0.7023, 0.2529, 0.6943, 0.2529, 0.6964, 0.2514, 0.6964, 0.252, 0.6943, 0.2529, 0.6994, 0.2529, 0.7023, 0.2514, 0.7023, 0.2512, 0.6994, 0.5464, 0.3463, 0.5452, 0.3478, 0.5448, 0.3469, 0.6091, 0.8309, 0.6096, 0.8339, 0.6082, 0.8339, 0.6079, 0.8309, 0.6091, 0.8368, 0.6079, 0.839, 0.6072, 0.839, 0.6079, 0.8368, 0.6079, 0.8288, 0.6091, 0.8309, 0.6079, 0.8309, 0.6072, 0.8288, 0.6096, 0.8339, 0.6091, 0.8368, 0.6079, 0.8368, 0.6082, 0.8339, 0.5485, 0.3449, 0.5497, 0.3463, 0.5481, 0.3457, 0.5464, 0.3463, 0.5448, 0.3469, 0.5448, 0.3459, 0.6079, 0.8309, 0.6082, 0.8339, 0.6063, 0.8339, 0.6063, 0.8309, 0.6079, 0.8368, 0.6072, 0.839, 0.6063, 0.839, 0.6063, 0.8368, 0.6072, 0.8288, 0.6079, 0.8309, 0.6063, 0.8309, 0.6063, 0.8288, 0.6082, 0.8339, 0.6079, 0.8368, 0.6063, 0.8368, 0.6063, 0.8339, 0.5481, 0.3457, 0.5497, 0.3463, 0.5481, 0.3467, 0.5425, 0.3444, 0.543, 0.3464, 0.5416, 0.3449, 0.5393, 0.3464, 0.5398, 0.3444, 0.5406, 0.3449, 0.26, 0.6406, 0.26, 0.6435, 0.2581, 0.6436, 0.2584, 0.6406, 0.26, 0.6465, 0.26, 0.6487, 0.259, 0.6487, 0.2584, 0.6465, 0.26, 0.6385, 0.26, 0.6406, 0.2584, 0.6406, 0.259, 0.6385, 0.26, 0.6435, 0.26, 0.6465, 0.2584, 0.6465, 0.2581, 0.6436, 0.5393, 0.3464, 0.5406, 0.3449, 0.5411, 0.3458, 0.68, 0.8292, 0.6804, 0.8322, 0.679, 0.8321, 0.6787, 0.8292, 0.68, 0.8351, 0.6787, 0.8373, 0.678, 0.8373, 0.6787, 0.8351, 0.6787, 0.8271, 0.68, 0.8292, 0.6787, 0.8292, 0.678, 0.8271, 0.6804, 0.8322, 0.68, 0.8351, 0.6787, 0.8351, 0.679, 0.8321, 0.5416, 0.3449, 0.543, 0.3464, 0.5411, 0.3458, 0.6787, 0.8292, 0.679, 0.8321, 0.677, 0.8321, 0.677, 0.8292, 0.6787, 0.8351, 0.678, 0.8373, 0.677, 0.8372, 0.677, 0.8351, 0.678, 0.8271, 0.6787, 0.8292, 0.677, 0.8292, 0.677, 0.8271, 0.679, 0.8321, 0.6787, 0.8351, 0.677, 0.8351, 0.677, 0.8321, 0.5411, 0.3458, 0.543, 0.3464, 0.5411, 0.3469, 0.5393, 0.3464, 0.5411, 0.3458, 0.5411, 0.3469, 0.677, 0.8351, 0.677, 0.8372, 0.676, 0.8373, 0.6753, 0.8351, 0.677, 0.8271, 0.677, 0.8292, 0.6753, 0.8292, 0.676, 0.8271, 0.677, 0.8321, 0.677, 0.8351, 0.6753, 0.8351, 0.675, 0.8321, 0.5411, 0.3469, 0.543, 0.3464, 0.5416, 0.3478, 0.5393, 0.3464, 0.5411, 0.3469, 0.5406, 0.3478, 0.677, 0.8292, 0.677, 0.8321, 0.675, 0.8321, 0.6753, 0.8292, 0.676, 0.8271, 0.6753, 0.8292, 0.674, 0.8292, 0.6753, 0.8271, 0.675, 0.8321, 0.6753, 0.8351, 0.674, 0.8351, 0.6736, 0.8322, 0.5416, 0.3478, 0.543, 0.3464, 0.5425, 0.3484, 0.5393, 0.3464, 0.5406, 0.3478, 0.5398, 0.3484, 0.6753, 0.8292, 0.675, 0.8321, 0.6736, 0.8322, 0.674, 0.8292, 0.6753, 0.8351, 0.676, 0.8373, 0.6753, 0.8373, 0.674, 0.8351, 0.6551, 0.8245, 0.6558, 0.8267, 0.6542, 0.8267, 0.6542, 0.8245, 0.6561, 0.8296, 0.6558, 0.8326, 0.6542, 0.8325, 0.6542, 0.8296, 0.5425, 0.3484, 0.543, 0.3464, 0.5434, 0.3484, 0.5393, 0.3464, 0.5398, 0.3484, 0.5388, 0.3484, 0.6558, 0.8267, 0.6561, 0.8296, 0.6542, 0.8296, 0.6542, 0.8267, 0.6558, 0.8326, 0.6551, 0.8347, 0.6542, 0.8347, 0.6542, 0.8325, 0.6542, 0.8245, 0.6542, 0.8267, 0.6525, 0.8267, 0.6532, 0.8245, 0.6542, 0.8296, 0.6542, 0.8325, 0.6525, 0.8326, 0.6523, 0.8296, 0.5434, 0.3484, 0.543, 0.3464, 0.5443, 0.3479, 0.5393, 0.3464, 0.5388, 0.3484, 0.5379, 0.3479, 0.6542, 0.8267, 0.6542, 0.8296, 0.6523, 0.8296, 0.6525, 0.8267, 0.6542, 0.8325, 0.6542, 0.8347, 0.6532, 0.8347, 0.6525, 0.8326, 0.6959, 0.8265, 0.6972, 0.8287, 0.6959, 0.8286, 0.6952, 0.8265, 0.6977, 0.8316, 0.6972, 0.8346, 0.6959, 0.8345, 0.6962, 0.8316, 0.5443, 0.3479, 0.543, 0.3464, 0.5448, 0.347, 0.5393, 0.3464, 0.5379, 0.3479, 0.5374, 0.347, 0.6972, 0.8287, 0.6977, 0.8316, 0.6962, 0.8316, 0.6959, 0.8286, 0.6972, 0.8346, 0.6959, 0.8367, 0.6952, 0.8367, 0.6959, 0.8345, 0.6962, 0.8316, 0.6959, 0.8345, 0.6942, 0.8345, 0.6942, 0.8316, 0.5448, 0.347, 0.543, 0.3464, 0.5448, 0.3459, 0.5393, 0.3464, 0.5374, 0.347, 0.5374, 0.3459, 0.6959, 0.8286, 0.6962, 0.8316, 0.6942, 0.8316, 0.6942, 0.8286, 0.6959, 0.8345, 0.6952, 0.8367, 0.6942, 0.8367, 0.6942, 0.8345, 0.6952, 0.8265, 0.6959, 0.8286, 0.6942, 0.8286, 0.6942, 0.8265, 0.5448, 0.3459, 0.543, 0.3464, 0.5443, 0.345, 0.5393, 0.3464, 0.5374, 0.3459, 0.5379, 0.345, 0.6942, 0.8286, 0.6942, 0.8316, 0.6923, 0.8316, 0.6925, 0.8286, 0.6942, 0.8345, 0.6942, 0.8367, 0.6933, 0.8367, 0.6925, 0.8345, 0.6942, 0.8265, 0.6942, 0.8286, 0.6925, 0.8286, 0.6933, 0.8265, 0.6942, 0.8316, 0.6942, 0.8345, 0.6925, 0.8345, 0.6923, 0.8316, 0.5393, 0.3464, 0.5379, 0.345, 0.5388, 0.3445, 0.6925, 0.8286, 0.6923, 0.8316, 0.6908, 0.8316, 0.6913, 0.8287, 0.6925, 0.8345, 0.6933, 0.8367, 0.6925, 0.8367, 0.6913, 0.8346, 0.6933, 0.8265, 0.6925, 0.8286, 0.6913, 0.8287, 0.6925, 0.8265, 0.6923, 0.8316, 0.6925, 0.8345, 0.6913, 0.8346, 0.6908, 0.8316, 0.5443, 0.345, 0.543, 0.3464, 0.5434, 0.3445, 0.5393, 0.3464, 0.5388, 0.3445, 0.5398, 0.3444, 0.2616, 0.6406, 0.2619, 0.6436, 0.26, 0.6435, 0.26, 0.6406, 0.2616, 0.6465, 0.2609, 0.6487, 0.26, 0.6487, 0.26, 0.6465, 0.2609, 0.6385, 0.2616, 0.6406, 0.26, 0.6406, 0.26, 0.6385, 0.2619, 0.6436, 0.2616, 0.6465, 0.26, 0.6465, 0.26, 0.6435, 0.5434, 0.3445, 0.543, 0.3464, 0.5425, 0.3444, 0.5314, 0.3487, 0.5319, 0.3466, 0.5324, 0.3487, 0.5356, 0.3466, 0.5361, 0.3444, 0.5369, 0.3449, 0.26, 0.6304, 0.26, 0.6334, 0.2581, 0.6334, 0.2584, 0.6304, 0.26, 0.6363, 0.26, 0.6385, 0.259, 0.6385, 0.2584, 0.6363, 0.26, 0.6283, 0.26, 0.6304, 0.2584, 0.6304, 0.259, 0.6283, 0.26, 0.6334, 0.26, 0.6363, 0.2584, 0.6363, 0.2581, 0.6334, 0.5356, 0.3466, 0.5369, 0.3449, 0.5374, 0.3459, 0.6371, 0.8268, 0.6376, 0.8297, 0.6361, 0.8297, 0.6358, 0.8268, 0.6371, 0.8327, 0.6358, 0.8349, 0.635, 0.8348, 0.6358, 0.8327, 0.6358, 0.8247, 0.6371, 0.8268, 0.6358, 0.8268, 0.635, 0.8247, 0.6376, 0.8297, 0.6371, 0.8327, 0.6358, 0.8327, 0.6361, 0.8297, 0.5324, 0.3487, 0.5319, 0.3466, 0.5332, 0.348, 0.6358, 0.8268, 0.6361, 0.8297, 0.6339, 0.8297, 0.6339, 0.8268, 0.6358, 0.8327, 0.635, 0.8348, 0.6339, 0.8348, 0.6339, 0.8327, 0.635, 0.8247, 0.6358, 0.8268, 0.6339, 0.8268, 0.6339, 0.8246, 0.6361, 0.8297, 0.6358, 0.8327, 0.6339, 0.8327, 0.6339, 0.8297, 0.5332, 0.348, 0.5319, 0.3466, 0.5337, 0.347, 0.5356, 0.3466, 0.5374, 0.3459, 0.5374, 0.347, 0.6339, 0.8327, 0.6339, 0.8348, 0.6329, 0.8348, 0.6321, 0.8327, 0.6339, 0.8246, 0.6339, 0.8268, 0.6321, 0.8268, 0.6329, 0.8247, 0.6339, 0.8297, 0.6339, 0.8327, 0.6321, 0.8327, 0.6318, 0.8297, 0.5337, 0.347, 0.5319, 0.3466, 0.5337, 0.3459, 0.5356, 0.3466, 0.5374, 0.347, 0.5369, 0.348, 0.6339, 0.8268, 0.6339, 0.8297, 0.6318, 0.8297, 0.6321, 0.8268, 0.6329, 0.8247, 0.6321, 0.8268, 0.6307, 0.8268, 0.6321, 0.8247, 0.6318, 0.8297, 0.6321, 0.8327, 0.6307, 0.8327, 0.6302, 0.8297, 0.5337, 0.3459, 0.5319, 0.3466, 0.5332, 0.3449, 0.5356, 0.3466, 0.5369, 0.348, 0.5361, 0.3487, 0.6321, 0.8268, 0.6318, 0.8297, 0.6302, 0.8297, 0.6307, 0.8268, 0.6321, 0.8327, 0.6329, 0.8348, 0.6321, 0.8349, 0.6307, 0.8327, 0.6552, 0.7908, 0.6559, 0.793, 0.6542, 0.793, 0.6542, 0.7908, 0.6561, 0.7959, 0.6559, 0.7989, 0.6542, 0.7989, 0.6542, 0.7959, 0.5332, 0.3449, 0.5319, 0.3466, 0.5324, 0.3444, 0.5356, 0.3466, 0.5361, 0.3487, 0.5351, 0.3487, 0.6559, 0.793, 0.6561, 0.7959, 0.6542, 0.7959, 0.6542, 0.793, 0.6559, 0.7989, 0.6552, 0.801, 0.6542, 0.801, 0.6542, 0.7989, 0.6542, 0.7908, 0.6542, 0.793, 0.6526, 0.793, 0.6533, 0.7908, 0.6542, 0.7959, 0.6542, 0.7989, 0.6526, 0.7989, 0.6523, 0.7959, 0.5324, 0.3444, 0.5319, 0.3466, 0.5314, 0.3445, 0.5356, 0.3466, 0.5351, 0.3487, 0.5342, 0.3482, 0.6542, 0.793, 0.6542, 0.7959, 0.6523, 0.7959, 0.6526, 0.793, 0.6542, 0.7989, 0.6542, 0.801, 0.6533, 0.801, 0.6526, 0.7989, 0.6504, 0.8245, 0.6518, 0.8267, 0.6504, 0.8266, 0.6496, 0.8245, 0.6523, 0.8296, 0.6518, 0.8326, 0.6504, 0.8325, 0.6507, 0.8296, 0.5314, 0.3445, 0.5319, 0.3466, 0.5305, 0.3451, 0.5356, 0.3466, 0.5342, 0.3482, 0.5337, 0.3473, 0.6518, 0.8267, 0.6523, 0.8296, 0.6507, 0.8296, 0.6504, 0.8266, 0.6518, 0.8326, 0.6504, 0.8347, 0.6496, 0.8347, 0.6504, 0.8325, 0.6507, 0.8296, 0.6504, 0.8325, 0.6486, 0.8325, 0.6486, 0.8296, 0.5305, 0.3451, 0.5319, 0.3466, 0.53, 0.3461, 0.5356, 0.3466, 0.5337, 0.3473, 0.5337, 0.3461, 0.6504, 0.8266, 0.6507, 0.8296, 0.6486, 0.8296, 0.6486, 0.8266, 0.6504, 0.8325, 0.6496, 0.8347, 0.6486, 0.8347, 0.6486, 0.8325, 0.6496, 0.8245, 0.6504, 0.8266, 0.6486, 0.8266, 0.6486, 0.8245, 0.53, 0.3461, 0.5319, 0.3466, 0.53, 0.3473, 0.5356, 0.3466, 0.5337, 0.3461, 0.5342, 0.3451, 0.6486, 0.8266, 0.6486, 0.8296, 0.6464, 0.8296, 0.6467, 0.8266, 0.6486, 0.8325, 0.6486, 0.8347, 0.6475, 0.8347, 0.6467, 0.8325, 0.6486, 0.8245, 0.6486, 0.8266, 0.6467, 0.8266, 0.6475, 0.8245, 0.6486, 0.8296, 0.6486, 0.8325, 0.6467, 0.8325, 0.6464, 0.8296, 0.5356, 0.3466, 0.5342, 0.3451, 0.5351, 0.3445, 0.6467, 0.8266, 0.6464, 0.8296, 0.6449, 0.8296, 0.6454, 0.8267, 0.6467, 0.8325, 0.6475, 0.8347, 0.6467, 0.8347, 0.6454, 0.8326, 0.6475, 0.8245, 0.6467, 0.8266, 0.6454, 0.8267, 0.6467, 0.8245, 0.6464, 0.8296, 0.6467, 0.8325, 0.6454, 0.8326, 0.6449, 0.8296, 0.53, 0.3473, 0.5319, 0.3466, 0.5305, 0.3482, 0.5356, 0.3466, 0.5351, 0.3445, 0.5361, 0.3444, 0.2616, 0.6304, 0.2619, 0.6334, 0.26, 0.6334, 0.26, 0.6304, 0.2616, 0.6363, 0.2609, 0.6385, 0.26, 0.6385, 0.26, 0.6363, 0.2609, 0.6283, 0.2616, 0.6304, 0.26, 0.6304, 0.26, 0.6283, 0.2619, 0.6334, 0.2616, 0.6363, 0.26, 0.6363, 0.26, 0.6334, 0.5305, 0.3482, 0.5319, 0.3466, 0.5314, 0.3487, 0.262, 0.3549, 0.262, 0.5697, 0.2584, 0.5693, 0.2584, 0.3544, 0.0, 0.0, 0.0, 0.0, 0.0, 0.0, 0.0, 0.0, 0.1972, 0.7364, 0.254, 0.7363, 0.254, 0.7364, 0.254, 0.9512, 0.1972, 0.9512, 0.254, 0.9512, 0.254, 0.7364, 0.254, 0.7363, 0.254, 0.7364, 0.254, 0.9512, 0.6267, 0.2698, 0.6267, 0.3283, 0.5734, 0.3283, 0.5734, 0.2698, 0.0, 0.0, 0.0, 0.0, 0.0, 0.0, 0.0, 0.0, 0.0, 0.0, 0.0, 0.0, 0.0, 0.0, 0.0, 0.0, 0.0, 0.0, 0.0, 0.0, 0.0, 0.0, 0.0, 0.0, 0.0, 0.0, 0.0, 0.0, 0.0, 0.0, 0.0, 0.0, 0.0, 0.0, 0.0, 0.0, 0.0, 0.0, 0.0, 0.0, 0.0, 0.0, 0.0, 0.0, 0.0, 0.0, 0.0, 0.0, 0.0, 0.0, 0.0, 0.0, 0.0, 0.0, 0.0, 0.0, 0.0, 0.0, 0.0, 0.0, 0.0, 0.0, 0.0, 0.0, 0.7334, 0.2698, 0.7334, 0.3283, 0.7267, 0.3283, 0.7234, 0.3283, 0.7201, 0.3283, 0.7167, 0.3283, 0.7134, 0.3283, 0.7067, 0.3283, 0.7067, 0.2698, 0.6267, 0.3283, 0.6267, 0.2698, 0.6801, 0.2698, 0.6801, 0.3283, 0.613, 0.7908, 0.6096, 0.7908, 0.6096, 0.7359, 0.613, 0.7359, 0.0, 0.0, 0.0, 0.0, 0.0, 0.0, 0.0, 0.0, 0.623, 0.7908, 0.6197, 0.7908, 0.6197, 0.7359, 0.623, 0.7359, 0.6296, 0.7908, 0.623, 0.7908, 0.623, 0.7359, 0.6296, 0.7359, 0.6096, 0.7908, 0.603, 0.7908, 0.603, 0.7359, 0.6096, 0.7359, 0.6163, 0.7908, 0.613, 0.7908, 0.613, 0.7359, 0.6163, 0.7359, 0.6197, 0.7908, 0.6163, 0.7908, 0.6163, 0.7359, 0.6197, 0.7359, 0.2584, 0.6246, 0.2584, 0.5972, 0.2611, 0.5972, 0.2611, 0.6246, 0.2611, 0.5697, 0.2611, 0.5972, 0.2584, 0.5972, 0.2584, 0.5697, 0.0, 0.0, 0.0, 0.0, 0.0, 0.0, 0.0, 0.0, 0.0, 0.0, 0.0, 0.0, 0.0, 0.0, 0.0, 0.0, 0.7936, 0.3247, 0.7936, 0.2698, 0.8069, 0.2698, 0.8069, 0.3247, 0.0, 0.0, 0.0, 0.0, 0.0, 0.0, 0.0, 0.0, 0.0, 0.0, 0.0, 0.0, 0.0, 0.0, 0.0, 0.0, 0.262, 0.4094, 0.262, 0.3573, 0.262, 0.3544, 0.262, 0.4094, 0.6563, 0.7908, 0.6296, 0.7908, 0.6296, 0.7359, 0.6563, 0.7359, 0.6163, 0.7908, 0.6163, 0.8183, 0.603, 0.8183, 0.603, 0.7908, 0.8202, 0.2698, 0.8202, 0.3247, 0.8069, 0.3247, 0.8069, 0.2698, 0.6163, 0.8183, 0.6163, 0.7908, 0.6296, 0.7908, 0.6296, 0.8183, 0.6801, 0.3283, 0.6801, 0.2698, 0.7067, 0.2698, 0.7067, 0.3283, 0.4973, 0.7584, 0.4707, 0.7584, 0.4707, 0.7033, 0.4973, 0.7033, 0.5734, 0.2698, 0.5734, 0.3283, 0.5198, 0.3283, 0.5198, 0.2698, 0.5198, 0.3283, 0.5734, 0.3283, 0.5734, 0.342, 0.5198, 0.342, 0.7601, 0.3249, 0.7334, 0.3249, 0.7334, 0.2698, 0.7601, 0.2698, 0.05686, 0.4888, 0.05686, 0.4336, 0.07015, 0.4336, 0.07015, 0.4888, 0.2428, 0.6766, 0.2428, 0.6491, 0.2561, 0.6491, 0.2561, 0.6766, 0.6801, 0.3283, 0.7067, 0.3283, 0.7067, 0.342, 0.6801, 0.342, 0.8831, 0.735, 0.8859, 0.7345, 0.8859, 0.9494, 0.8831, 0.9498])
me_main_body.materials.append(mat_black)
me_main_body.materials.append(mat_cream)
me_main_body.materials.append(mat_green_plastic)
me_main_body.materials.append(mat_red_plastic)
me_main_body.materials.append(mat_see_through_black_plastic)
me_main_body.use_remesh_preserve_volume = False
me_main_body.use_remesh_preserve_attributes = False
me_main_body.use_mirror_vertex_groups = False
me_main_body.update()
me_plane = bpy.data.meshes.new('Plane')
me_plane.from_pydata([(-1.0, -1.0, 0.0), (1.0, -1.0, 0.0), (-1.0, 1.0, 0.0), (1.0, 1.0, 0.0)], [], [(0, 1, 3, 2)])
_uv = me_plane.uv_layers.new(name='UVMap')
_uv.uv.foreach_set('vector', [0.0001, 0.9999, 9.996e-05, 9.999e-05, 0.9999, 9.996e-05, 0.9999, 0.9999])
_uv.active_render = True
_uv = me_plane.uv_layers.new(name='UVMap.001')
_uv.uv.foreach_set('vector', [0.0001, 0.9999, 9.996e-05, 9.999e-05, 0.9999, 9.996e-05, 0.9999, 0.9999])
me_plane.use_remesh_preserve_volume = False
me_plane.use_remesh_preserve_attributes = False
me_plane.use_mirror_vertex_groups = False
me_plane.update()

# ---- objects
ob_plastic_screen = bpy.data.objects.new('plastic screen', me_plastic_screen)
ob_sun = bpy.data.objects.new('Sun', light_sun)
ob_camera = bpy.data.objects.new('Camera', cam_camera)
ob_wheel = bpy.data.objects.new('wheel', me_cube_000)
ob_fax_ink_head = bpy.data.objects.new('fax ink head', me_cube_003)
ob_fax_machine_body = bpy.data.objects.new('fax machine body', me_main_body)
ob_fax_page = bpy.data.objects.new('fax page', me_plane)

# ---- transforms, parenting, visibility, modifiers, constraints
ob_plastic_screen.location = (0.0, 0.0, 0.0)
ob_plastic_screen.rotation_euler = (0.0, -0.0, 1.571)
ob_plastic_screen.scale = (0.07795, 0.15, 0.02466)
ob_plastic_screen.lineart.crease_threshold = 0.0
ob_sun.location = (-0.0006225, -0.05861, 0.1946)
ob_sun.lineart.crease_threshold = 0.0
ob_camera.location = (0.1179, -0.6469, 0.4164)
ob_camera.rotation_euler = (1.008, 1.957e-07, 0.182)
ob_camera.lineart.crease_threshold = 0.0
ob_wheel.location = (0.007346, 5.462e-08, 0.0)
ob_wheel.rotation_euler = (0.0, -0.0, 1.571)
ob_wheel.scale = (0.07795, 0.111, 0.02466)
ob_wheel.lineart.crease_threshold = 0.0
ob_fax_ink_head.location = (0.09594, -0.06217, 0.04052)
ob_fax_ink_head.scale = (0.1363, 0.1363, 0.1363)
ob_fax_ink_head.lineart.crease_threshold = 0.0
ob_fax_machine_body.location = (0.0, 0.0, 0.0)
ob_fax_machine_body.rotation_euler = (0.0, -0.0, 1.571)
ob_fax_machine_body.scale = (0.07795, 0.15, 0.02466)
ob_fax_machine_body.lineart.crease_threshold = 0.0
ob_fax_page.location = (0.001767, -0.0361, 0.0575)
ob_fax_page.rotation_euler = (-7.237e-06, 0.97, -1.571)
ob_fax_page.scale = (0.1485, 0.105, 1.0)
ob_fax_page.lineart.crease_threshold = 0.0

# ---- collection membership
col_collection_1.objects.link(ob_plastic_screen)
col_collection_1.objects.link(ob_sun)
col_collection_1.objects.link(ob_camera)
col_collection_1.objects.link(ob_wheel)
col_collection_1.objects.link(ob_fax_ink_head)
col_collection_1.objects.link(ob_fax_machine_body)
col_collection_1.objects.link(ob_fax_page)

# ---- scene / render settings (as saved in the file)
scene.camera = ob_camera
scene.frame_start = 1; scene.frame_end = 250; scene.frame_set(1)
scene.render.engine = 'CYCLES'
scene.render.resolution_percentage = 50
scene.render.dither_intensity = 0.0
scene.cycles.use_denoising = False
scene.cycles.samples = 128
scene.cycles.sampling_pattern = 'TABULATED_SOBOL'
scene.cycles.use_adaptive_sampling = False
scene.cycles.use_light_tree = False
scene.cycles.blur_glossy = 0.0
scene.cycles.sample_clamp_indirect = 0.0
scene.view_settings.view_transform = 'Standard'
bpy.context.view_layer.update()
